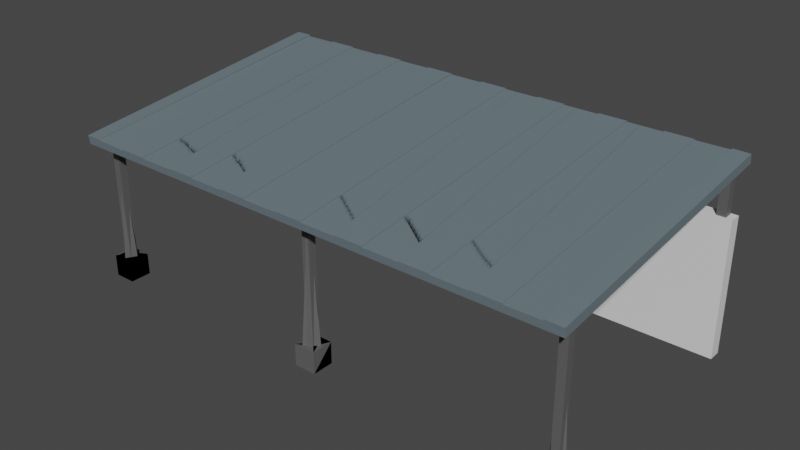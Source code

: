 # Source: Shed_Small.blend  (saved by Blender 3.6.11; exported with 4.5.12 LTS)
import bpy
from mathutils import Matrix  # noqa: F401  (used for matrix-valued properties, if any)

bpy.ops.wm.read_factory_settings(use_empty=True)
scene = bpy.context.scene
scene.name = 'Scene'

# ---- collections
col_collection = bpy.data.collections.new('Collection'); scene.collection.children.link(col_collection)

# ---- materials (node trees are filled in below, after node groups)
mat_conc = bpy.data.materials.new('Conc')
mat_conc.use_transparent_shadow = False
mat_steel = bpy.data.materials.new('Steel')
mat_steel.use_transparent_shadow = False
mat_shedthing = bpy.data.materials.new('ShedThing')
mat_shedthing.use_transparent_shadow = False
mat_conc_002 = bpy.data.materials.new('Conc.002')
mat_conc_002.use_transparent_shadow = False
mat_steel_001 = bpy.data.materials.new('Steel.001')
mat_steel_001.use_transparent_shadow = False
mat_shedthing_001 = bpy.data.materials.new('ShedThing.001')
mat_shedthing_001.use_transparent_shadow = False
mat_conc_003 = bpy.data.materials.new('Conc.003')
mat_conc_003.use_transparent_shadow = False
mat_steel_002 = bpy.data.materials.new('Steel.002')
mat_steel_002.use_transparent_shadow = False
mat_shedthing_002 = bpy.data.materials.new('ShedThing.002')
mat_shedthing_002.use_transparent_shadow = False

# ---- material node trees
mat_conc.use_nodes = True; mat_conc.node_tree.nodes.clear()
_N = mat_conc.node_tree.nodes; _L = mat_conc.node_tree.links
n0 = _N.new('ShaderNodeBsdfPrincipled'); n0.name = 'Principled BSDF'; n0.location = (10, 300)
n0.distribution = 'GGX'
n0.subsurface_method = 'RANDOM_WALK_SKIN'
n0.inputs[3].default_value = 1.45
n0.inputs[27].default_value = (0.0, 0.0, 0.0, 1.0)
n0.inputs[28].default_value = 1.0
n1 = _N.new('ShaderNodeOutputMaterial'); n1.name = 'Material Output'; n1.location = (300, 300)
_L.new(n0.outputs[0], n1.inputs[0])
n1.is_active_output = True
mat_steel.use_nodes = True; mat_steel.node_tree.nodes.clear()
_N = mat_steel.node_tree.nodes; _L = mat_steel.node_tree.links
n0 = _N.new('ShaderNodeBsdfPrincipled'); n0.name = 'Principled BSDF'; n0.location = (10, 300)
n0.distribution = 'GGX'
n0.subsurface_method = 'RANDOM_WALK_SKIN'
n0.inputs[0].default_value = (0.1107, 0.1107, 0.1107, 1.0)
n0.inputs[3].default_value = 1.45
n0.inputs[27].default_value = (0.0, 0.0, 0.0, 1.0)
n0.inputs[28].default_value = 1.0
n1 = _N.new('ShaderNodeOutputMaterial'); n1.name = 'Material Output'; n1.location = (300, 300)
_L.new(n0.outputs[0], n1.inputs[0])
n1.is_active_output = True
mat_shedthing.use_nodes = True; mat_shedthing.node_tree.nodes.clear()
_N = mat_shedthing.node_tree.nodes; _L = mat_shedthing.node_tree.links
n0 = _N.new('ShaderNodeBsdfPrincipled'); n0.name = 'Principled BSDF'; n0.location = (10, 300)
n0.distribution = 'GGX'
n0.subsurface_method = 'RANDOM_WALK_SKIN'
n0.inputs[0].default_value = (0.1441, 0.1908, 0.214, 1.0)
n0.inputs[3].default_value = 1.45
n0.inputs[27].default_value = (0.0, 0.0, 0.0, 1.0)
n0.inputs[28].default_value = 1.0
n1 = _N.new('ShaderNodeOutputMaterial'); n1.name = 'Material Output'; n1.location = (300, 300)
_L.new(n0.outputs[0], n1.inputs[0])
n1.is_active_output = True
mat_conc_002.use_nodes = True; mat_conc_002.node_tree.nodes.clear()
_N = mat_conc_002.node_tree.nodes; _L = mat_conc_002.node_tree.links
n0 = _N.new('ShaderNodeBsdfPrincipled'); n0.name = 'Principled BSDF'; n0.location = (10, 300)
n0.distribution = 'GGX'
n0.subsurface_method = 'RANDOM_WALK_SKIN'
n0.inputs[3].default_value = 1.45
n0.inputs[27].default_value = (0.0, 0.0, 0.0, 1.0)
n0.inputs[28].default_value = 1.0
n1 = _N.new('ShaderNodeOutputMaterial'); n1.name = 'Material Output'; n1.location = (300, 300)
_L.new(n0.outputs[0], n1.inputs[0])
n1.is_active_output = True
mat_steel_001.use_nodes = True; mat_steel_001.node_tree.nodes.clear()
_N = mat_steel_001.node_tree.nodes; _L = mat_steel_001.node_tree.links
n0 = _N.new('ShaderNodeBsdfPrincipled'); n0.name = 'Principled BSDF'; n0.location = (10, 300)
n0.distribution = 'GGX'
n0.subsurface_method = 'RANDOM_WALK_SKIN'
n0.inputs[0].default_value = (0.1107, 0.1107, 0.1107, 1.0)
n0.inputs[3].default_value = 1.45
n0.inputs[27].default_value = (0.0, 0.0, 0.0, 1.0)
n0.inputs[28].default_value = 1.0
n1 = _N.new('ShaderNodeOutputMaterial'); n1.name = 'Material Output'; n1.location = (300, 300)
_L.new(n0.outputs[0], n1.inputs[0])
n1.is_active_output = True
mat_shedthing_001.use_nodes = True; mat_shedthing_001.node_tree.nodes.clear()
_N = mat_shedthing_001.node_tree.nodes; _L = mat_shedthing_001.node_tree.links
n0 = _N.new('ShaderNodeBsdfPrincipled'); n0.name = 'Principled BSDF'; n0.location = (10, 300)
n0.distribution = 'GGX'
n0.subsurface_method = 'RANDOM_WALK_SKIN'
n0.inputs[0].default_value = (0.1441, 0.1908, 0.214, 1.0)
n0.inputs[3].default_value = 1.45
n0.inputs[27].default_value = (0.0, 0.0, 0.0, 1.0)
n0.inputs[28].default_value = 1.0
n1 = _N.new('ShaderNodeOutputMaterial'); n1.name = 'Material Output'; n1.location = (300, 300)
_L.new(n0.outputs[0], n1.inputs[0])
n1.is_active_output = True
mat_conc_003.use_nodes = True; mat_conc_003.node_tree.nodes.clear()
_N = mat_conc_003.node_tree.nodes; _L = mat_conc_003.node_tree.links
n0 = _N.new('ShaderNodeBsdfPrincipled'); n0.name = 'Principled BSDF'; n0.location = (10, 300)
n0.distribution = 'GGX'
n0.subsurface_method = 'RANDOM_WALK_SKIN'
n0.inputs[3].default_value = 1.45
n0.inputs[27].default_value = (0.0, 0.0, 0.0, 1.0)
n0.inputs[28].default_value = 1.0
n1 = _N.new('ShaderNodeOutputMaterial'); n1.name = 'Material Output'; n1.location = (300, 300)
_L.new(n0.outputs[0], n1.inputs[0])
n1.is_active_output = True
mat_steel_002.use_nodes = True; mat_steel_002.node_tree.nodes.clear()
_N = mat_steel_002.node_tree.nodes; _L = mat_steel_002.node_tree.links
n0 = _N.new('ShaderNodeBsdfPrincipled'); n0.name = 'Principled BSDF'; n0.location = (10, 300)
n0.distribution = 'GGX'
n0.subsurface_method = 'RANDOM_WALK_SKIN'
n0.inputs[0].default_value = (0.1107, 0.1107, 0.1107, 1.0)
n0.inputs[3].default_value = 1.45
n0.inputs[27].default_value = (0.0, 0.0, 0.0, 1.0)
n0.inputs[28].default_value = 1.0
n1 = _N.new('ShaderNodeOutputMaterial'); n1.name = 'Material Output'; n1.location = (300, 300)
_L.new(n0.outputs[0], n1.inputs[0])
n1.is_active_output = True
mat_shedthing_002.use_nodes = True; mat_shedthing_002.node_tree.nodes.clear()
_N = mat_shedthing_002.node_tree.nodes; _L = mat_shedthing_002.node_tree.links
n0 = _N.new('ShaderNodeBsdfPrincipled'); n0.name = 'Principled BSDF'; n0.location = (10, 300)
n0.distribution = 'GGX'
n0.subsurface_method = 'RANDOM_WALK_SKIN'
n0.inputs[0].default_value = (0.1441, 0.1908, 0.214, 1.0)
n0.inputs[3].default_value = 1.45
n0.inputs[27].default_value = (0.0, 0.0, 0.0, 1.0)
n0.inputs[28].default_value = 1.0
n1 = _N.new('ShaderNodeOutputMaterial'); n1.name = 'Material Output'; n1.location = (300, 300)
_L.new(n0.outputs[0], n1.inputs[0])
n1.is_active_output = True

# ---- world
world_world = bpy.data.worlds.new('World'); scene.world = world_world
world_world.use_nodes = True; world_world.node_tree.nodes.clear()
_N = world_world.node_tree.nodes; _L = world_world.node_tree.links
n0 = _N.new('ShaderNodeOutputWorld'); n0.name = 'World Output'; n0.location = (300, 300)
n1 = _N.new('ShaderNodeBackground'); n1.name = 'Background'; n1.location = (10, 300)
n1.inputs[0].default_value = (0.05088, 0.05088, 0.05088, 1.0)
_L.new(n1.outputs[0], n0.inputs[0])
n0.is_active_output = True
world_world.color = (0.05088, 0.05088, 0.05088)
world_world.use_sun_shadow = False
world_world.sun_shadow_jitter_overblur = 0.0

# ---- meshes
me_cube_001 = bpy.data.meshes.new('Cube.001')
me_cube_001.from_pydata([(-4.501, 1.189, -1.387), (-4.501, 1.189, 1.0), (-4.501, 1.415, -1.387), (-4.501, 1.415, 1.0), (4.501, 1.189, -1.387), (4.501, 1.189, 1.0), (4.501, 1.415, -1.387), (4.501, 1.415, 1.0), (-4.502, -3.123, -1.285), (-4.243, -2.864, -0.9034), (-4.502, -2.742, -1.285), (-4.243, -3.0, -0.9034), (-4.121, -3.123, -1.285), (-4.379, -2.864, -0.9034), (-4.121, -2.742, -1.285), (-4.379, -3.0, -0.9034), (-4.502, -3.123, -0.9034), (-4.502, -2.742, -0.9034), (-4.121, -2.742, -0.9034), (-4.121, -3.123, -0.9034), (-4.243, -2.864, 1.302), (-4.243, -3.0, 1.302), (-4.379, -3.0, 1.302), (-4.379, -2.864, 1.302), (-0.1935, -3.123, -1.285), (0.06507, -2.864, -0.9034), (-0.1935, -2.742, -1.285), (0.06507, -3.0, -0.9034), (0.1878, -3.123, -1.285), (-0.07073, -2.864, -0.9034), (0.1878, -2.742, -1.285), (-0.07073, -3.0, -0.9034), (-0.1935, -3.123, -0.9034), (-0.1935, -2.742, -0.9034), (0.1878, -2.742, -0.9034), (0.1878, -3.123, -0.9034), (0.06507, -2.864, 1.302), (0.06507, -3.0, 1.302), (-0.07073, -3.0, 1.302), (-0.07073, -2.864, 1.302), (4.115, -3.123, -1.285), (4.374, -2.864, -0.9034), (4.115, -2.742, -1.285), (4.374, -3.0, -0.9034), (4.496, -3.123, -1.285), (4.238, -2.864, -0.9034), (4.496, -2.742, -1.285), (4.238, -3.0, -0.9034), (4.115, -3.123, -0.9034), (4.115, -2.742, -0.9034), (4.496, -2.742, -0.9034), (4.496, -3.123, -0.9034), (4.374, -2.864, 1.302), (4.374, -3.0, 1.302), (4.238, -3.0, 1.302), (4.238, -2.864, 1.302), (-4.505, -3.318, 1.233), (-4.505, 1.519, 1.946), (-4.505, 1.544, 1.79), (-4.215, 1.519, 1.95), (4.505, -3.318, 1.233), (-4.215, -3.343, 1.393), (4.505, 1.544, 1.79), (-4.505, -3.343, 1.389), (-0.07656, 1.226, 0.9383), (-0.07656, 1.226, 1.813), (-0.07656, 1.379, 0.9383), (-0.07656, 1.379, 1.813), (0.07656, 1.226, 0.9383), (0.07656, 1.226, 1.813), (0.07656, 1.379, 0.9383), (0.07656, 1.379, 1.813), (-4.397, 1.226, 0.9383), (-4.397, 1.226, 1.813), (-4.397, 1.379, 0.9383), (-4.397, 1.379, 1.813), (-4.244, 1.226, 0.9383), (-4.244, 1.226, 1.813), (-4.244, 1.379, 0.9383), (-4.244, 1.379, 1.813), (4.233, 1.226, 0.9383), (4.233, 1.226, 1.813), (4.233, 1.379, 0.9383), (4.233, 1.379, 1.813), (4.386, 1.226, 0.9383), (4.386, 1.226, 1.813), (4.386, 1.379, 0.9383), (4.386, 1.379, 1.813), (3.379, 1.544, 1.79), (2.252, 1.544, 1.79), (1.126, 1.544, 1.79), (-4.214e-16, 1.544, 1.79), (-1.126, 1.544, 1.79), (-2.252, 1.544, 1.79), (-3.379, 1.544, 1.79), (0.8791, 1.521, 1.938), (1.126, 1.521, 1.935), (0.2471, 1.521, 1.938), (-0.2471, 1.521, 1.938), (-4.214e-16, 1.521, 1.935), (-0.8791, 1.521, 1.938), (-1.373, 1.521, 1.938), (-3.379, -3.318, 1.233), (-2.252, -3.318, 1.233), (-1.126, -3.318, 1.233), (-4.214e-16, -3.318, 1.233), (1.126, -3.318, 1.233), (2.252, -3.318, 1.233), (3.379, -3.318, 1.233), (-1.126, 1.521, 1.935), (-2.005, 1.521, 1.938), (-2.5, 1.521, 1.938), (-2.252, 1.521, 1.935), (-3.132, 1.521, 1.938), (-3.626, 1.521, 1.938), (-3.379, 1.521, 1.935), (-3.626, 1.526, 1.904), (-3.132, 1.526, 1.904), (-3.379, 1.527, 1.901), (-2.5, 1.526, 1.904), (-2.005, 1.526, 1.904), (-2.252, 1.527, 1.901), (-1.373, 1.526, 1.904), (-0.8791, 1.526, 1.904), (-1.126, 1.527, 1.901), (-0.2471, 1.526, 1.904), (0.2471, 1.526, 1.904), (-4.214e-16, 1.527, 1.901), (0.8791, 1.526, 1.904), (1.373, 1.526, 1.904), (1.126, 1.527, 1.901), (2.005, 1.526, 1.904), (2.5, 1.526, 1.904), (2.252, 1.527, 1.901), (3.132, 1.526, 1.904), (3.626, 1.526, 1.904), (3.379, 1.527, 1.901), (3.626, -3.336, 1.347), (3.132, -3.336, 1.347), (3.379, -3.336, 1.344), (2.5, -3.336, 1.347), (2.005, -3.336, 1.347), (2.252, -3.336, 1.344), (1.373, -3.336, 1.347), (0.8791, -3.336, 1.347), (1.126, -3.336, 1.344), (0.2471, -3.336, 1.347), (-0.2471, -3.336, 1.347), (-4.214e-16, -3.336, 1.344), (-0.8791, -3.336, 1.347), (-1.373, -3.336, 1.347), (-1.126, -3.336, 1.344), (-2.005, -3.336, 1.347), (-2.5, -3.336, 1.347), (-2.252, -3.336, 1.344), (-3.132, -3.336, 1.347), (-3.626, -3.336, 1.347), (-3.379, -3.336, 1.344), (1.373, 1.521, 1.938), (2.252, 1.521, 1.935), (2.005, 1.521, 1.938), (2.5, 1.521, 1.938), (3.379, 1.521, 1.935), (3.132, 1.521, 1.938), (3.626, 1.521, 1.938), (3.379, -3.341, 1.377), (3.626, -3.341, 1.38), (3.132, -3.341, 1.38), (2.252, -3.341, 1.377), (2.5, -3.341, 1.38), (2.005, -3.341, 1.38), (1.126, -3.341, 1.377), (1.373, -3.341, 1.38), (0.8791, -3.341, 1.38), (-4.214e-16, -3.341, 1.377), (0.2471, -3.341, 1.38), (-0.2471, -3.341, 1.38), (-1.126, -3.341, 1.377), (-0.8791, -3.341, 1.38), (-1.373, -3.341, 1.38), (-2.252, -3.341, 1.377), (-2.005, -3.341, 1.38), (-2.5, -3.341, 1.38), (-3.379, -3.341, 1.377), (-3.132, -3.341, 1.38), (-3.626, -3.341, 1.38), (-4.215, -3.336, 1.347), (-4.505, -3.335, 1.343), (-4.505, 1.527, 1.9), (-4.215, 1.526, 1.904), (4.505, -3.335, 1.343), (4.215, -3.336, 1.347), (4.215, 1.526, 1.904), (4.505, 1.527, 1.9), (4.505, 1.519, 1.946), (4.215, 1.519, 1.95), (4.215, -3.343, 1.393), (4.505, -3.343, 1.389)], [], [(0, 1, 3, 2), (2, 3, 7, 6), (6, 7, 5, 4), (4, 5, 1, 0), (2, 6, 4, 0), (7, 3, 1, 5), (8, 16, 17, 10), (10, 17, 18, 14), (14, 18, 19, 12), (12, 19, 16, 8), (10, 14, 12, 8), (13, 15, 22, 23), (9, 11, 17, 16), (11, 15, 18, 17), (15, 13, 19, 18), (13, 9, 16, 19), (22, 21, 20, 23), (11, 9, 20, 21), (9, 13, 23, 20), (15, 11, 21, 22), (24, 32, 33, 26), (26, 33, 34, 30), (30, 34, 35, 28), (28, 35, 32, 24), (26, 30, 28, 24), (29, 31, 38, 39), (25, 27, 33, 32), (27, 31, 34, 33), (31, 29, 35, 34), (29, 25, 32, 35), (38, 37, 36, 39), (27, 25, 36, 37), (25, 29, 39, 36), (31, 27, 37, 38), (40, 48, 49, 42), (42, 49, 50, 46), (46, 50, 51, 44), (44, 51, 48, 40), (42, 46, 44, 40), (45, 47, 54, 55), (41, 43, 49, 48), (43, 47, 50, 49), (47, 45, 51, 50), (45, 41, 48, 51), (54, 53, 52, 55), (43, 41, 52, 53), (41, 45, 55, 52), (47, 43, 53, 54), (116, 189, 186, 156), (88, 136, 135, 192, 193, 62), (60, 190, 191, 137, 139, 108), (114, 113, 115), (88, 62, 60, 108), (94, 118, 117, 119, 121, 93), (64, 65, 67, 66), (66, 67, 71, 70), (70, 71, 69, 68), (68, 69, 65, 64), (66, 70, 68, 64), (71, 67, 65, 69), (72, 73, 75, 74), (74, 75, 79, 78), (78, 79, 77, 76), (76, 77, 73, 72), (74, 78, 76, 72), (79, 75, 73, 77), (80, 81, 83, 82), (82, 83, 87, 86), (86, 87, 85, 84), (84, 85, 81, 80), (82, 86, 84, 80), (87, 83, 81, 85), (61, 59, 57, 63), (62, 193, 190, 60), (89, 133, 132, 134, 136, 88), (90, 130, 129, 131, 133, 89), (91, 127, 126, 128, 130, 90), (92, 124, 123, 125, 127, 91), (93, 121, 120, 122, 124, 92), (58, 94, 102, 56), (94, 93, 103, 102), (93, 92, 104, 103), (92, 91, 105, 104), (91, 90, 106, 105), (90, 89, 107, 106), (89, 88, 108, 107), (108, 139, 138, 140, 142, 107), (107, 142, 141, 143, 145, 106), (106, 145, 144, 146, 148, 105), (105, 148, 147, 149, 151, 104), (104, 151, 150, 152, 154, 103), (103, 154, 153, 155, 157, 102), (56, 187, 188, 58), (58, 188, 189, 116, 118, 94), (119, 117, 155, 153), (122, 120, 152, 150), (125, 123, 149, 147), (128, 126, 146, 144), (131, 129, 143, 141), (134, 132, 140, 138), (146, 126, 97, 175), (150, 151, 177, 179), (123, 124, 109, 100), (125, 147, 176, 98), (139, 137, 166, 165), (143, 129, 158, 172), (135, 136, 162, 164), (151, 149, 178, 177), (124, 122, 101, 109), (128, 144, 173, 95), (147, 148, 174, 176), (120, 121, 112, 110), (140, 132, 161, 169), (136, 134, 163, 162), (131, 141, 170, 160), (132, 133, 159, 161), (148, 146, 175, 174), (121, 119, 111, 112), (137, 135, 164, 166), (144, 145, 171, 173), (117, 118, 115, 113), (192, 135, 137, 191), (111, 110, 112), (101, 100, 109), (98, 97, 99), (95, 158, 96), (160, 161, 159), (163, 164, 162), (166, 167, 165), (169, 170, 168), (172, 173, 171), (175, 176, 174), (178, 179, 177), (181, 182, 180), (184, 185, 183), (163, 167, 166, 164), (160, 170, 169, 161), (95, 173, 172, 158), (98, 176, 175, 97), (101, 179, 178, 100), (111, 182, 181, 110), (114, 185, 184, 113), (127, 125, 98, 99), (154, 152, 181, 180), (138, 139, 165, 167), (122, 150, 179, 101), (142, 140, 169, 168), (149, 123, 100, 178), (126, 127, 99, 97), (153, 154, 180, 182), (119, 153, 182, 111), (130, 128, 95, 96), (157, 155, 184, 183), (141, 142, 168, 170), (152, 120, 110, 181), (118, 116, 114, 115), (145, 143, 172, 171), (116, 156, 185, 114), (129, 130, 96, 158), (156, 157, 183, 185), (155, 117, 113, 184), (133, 131, 160, 159), (134, 138, 167, 163), (188, 187, 63, 57), (192, 191, 196, 195), (102, 157, 156, 186, 187, 56), (195, 196, 197, 194), (186, 189, 59, 61), (191, 190, 197, 196), (193, 192, 195, 194), (189, 188, 57, 59), (187, 186, 61, 63), (190, 193, 194, 197)])
me_cube_001.polygons.foreach_set('material_index', [0, 0, 0, 0, 0, 0, 1, 1, 1, 1, 1, 1, 1, 1, 1, 1, 0, 1, 1, 1, 1, 1, 1, 1, 1, 1, 1, 1, 1, 1, 0, 1, 1, 1, 1, 1, 1, 1, 1, 1, 1, 1, 1, 1, 0, 1, 1, 1, 2, 2, 2, 2, 2, 2, 1, 1, 1, 1, 0, 0, 1, 1, 1, 1, 0, 0, 1, 1, 1, 1, 0, 0, 2, 2, 2, 2, 2, 2, 2, 2, 2, 2, 2, 2, 2, 2, 2, 2, 2, 2, 2, 2, 2, 2, 2, 2, 2, 2, 2, 2, 2, 2, 2, 2, 2, 2, 2, 2, 2, 2, 2, 2, 2, 2, 2, 2, 2, 2, 2, 2, 2, 2, 2, 2, 2, 2, 2, 2, 2, 2, 2, 2, 2, 2, 2, 2, 2, 2, 2, 2, 2, 2, 2, 2, 2, 2, 2, 2, 2, 2, 2, 2, 2, 2, 2, 2, 2, 2, 2, 2, 2, 2, 2, 2, 2, 2, 2, 2, 2, 2, 2, 2, 2])
_uv = me_cube_001.uv_layers.new(name='UVMap')
_uv.uv.foreach_set('vector', [0.375, 0.0, 0.625, 0.0, 0.625, 0.25, 0.375, 0.25, 0.375, 0.25, 0.625, 0.25, 0.625, 0.5, 0.375, 0.5, 0.375, 0.5, 0.625, 0.5, 0.625, 0.75, 0.375, 0.75, 0.375, 0.75, 0.625, 0.75, 0.625, 1.0, 0.375, 1.0, 0.125, 0.5, 0.375, 0.5, 0.375, 0.75, 0.125, 0.75, 0.625, 0.5, 0.875, 0.5, 0.875, 0.75, 0.625, 0.75, 0.375, 0.0, 0.625, 0.0, 0.625, 0.25, 0.375, 0.25, 0.375, 0.25, 0.625, 0.25, 0.625, 0.5, 0.375, 0.5, 0.375, 0.5, 0.625, 0.5, 0.625, 0.75, 0.375, 0.75, 0.375, 0.75, 0.625, 0.75, 0.625, 1.0, 0.375, 1.0, 0.125, 0.5, 0.375, 0.5, 0.375, 0.75, 0.125, 0.75, 0.7945, 0.5805, 0.7945, 0.6695, 0.7945, 0.6695, 0.7945, 0.5805, 0.7055, 0.5805, 0.7055, 0.6695, 0.875, 0.5, 0.875, 0.75, 0.7055, 0.6695, 0.7945, 0.6695, 0.625, 0.5, 0.875, 0.5, 0.7945, 0.6695, 0.7945, 0.5805, 0.625, 0.75, 0.625, 0.5, 0.7945, 0.5805, 0.7055, 0.5805, 0.875, 0.75, 0.625, 0.75, 0.7945, 0.6695, 0.7055, 0.6695, 0.7055, 0.5805, 0.7945, 0.5805, 0.7055, 0.6695, 0.7055, 0.5805, 0.7055, 0.5805, 0.7055, 0.6695, 0.7055, 0.5805, 0.7945, 0.5805, 0.7945, 0.5805, 0.7055, 0.5805, 0.7945, 0.6695, 0.7055, 0.6695, 0.7055, 0.6695, 0.7945, 0.6695, 0.375, 0.0, 0.625, 0.0, 0.625, 0.25, 0.375, 0.25, 0.375, 0.25, 0.625, 0.25, 0.625, 0.5, 0.375, 0.5, 0.375, 0.5, 0.625, 0.5, 0.625, 0.75, 0.375, 0.75, 0.375, 0.75, 0.625, 0.75, 0.625, 1.0, 0.375, 1.0, 0.125, 0.5, 0.375, 0.5, 0.375, 0.75, 0.125, 0.75, 0.7945, 0.5805, 0.7945, 0.6695, 0.7945, 0.6695, 0.7945, 0.5805, 0.7055, 0.5805, 0.7055, 0.6695, 0.875, 0.5, 0.875, 0.75, 0.7055, 0.6695, 0.7945, 0.6695, 0.625, 0.5, 0.875, 0.5, 0.7945, 0.6695, 0.7945, 0.5805, 0.625, 0.75, 0.625, 0.5, 0.7945, 0.5805, 0.7055, 0.5805, 0.875, 0.75, 0.625, 0.75, 0.7945, 0.6695, 0.7055, 0.6695, 0.7055, 0.5805, 0.7945, 0.5805, 0.7055, 0.6695, 0.7055, 0.5805, 0.7055, 0.5805, 0.7055, 0.6695, 0.7055, 0.5805, 0.7945, 0.5805, 0.7945, 0.5805, 0.7055, 0.5805, 0.7945, 0.6695, 0.7055, 0.6695, 0.7055, 0.6695, 0.7945, 0.6695, 0.375, 0.0, 0.625, 0.0, 0.625, 0.25, 0.375, 0.25, 0.375, 0.25, 0.625, 0.25, 0.625, 0.5, 0.375, 0.5, 0.375, 0.5, 0.625, 0.5, 0.625, 0.75, 0.375, 0.75, 0.375, 0.75, 0.625, 0.75, 0.625, 1.0, 0.375, 1.0, 0.125, 0.5, 0.375, 0.5, 0.375, 0.75, 0.125, 0.75, 0.7945, 0.5805, 0.7945, 0.6695, 0.7945, 0.6695, 0.7945, 0.5805, 0.7055, 0.5805, 0.7055, 0.6695, 0.875, 0.5, 0.875, 0.75, 0.7055, 0.6695, 0.7945, 0.6695, 0.625, 0.5, 0.875, 0.5, 0.7945, 0.6695, 0.7945, 0.5805, 0.625, 0.75, 0.625, 0.5, 0.7945, 0.5805, 0.7055, 0.5805, 0.875, 0.75, 0.625, 0.75, 0.7945, 0.6695, 0.7055, 0.6695, 0.7055, 0.5805, 0.7945, 0.5805, 0.7055, 0.6695, 0.7055, 0.5805, 0.7055, 0.5805, 0.7055, 0.6695, 0.7055, 0.5805, 0.7945, 0.5805, 0.7945, 0.5805, 0.7055, 0.5805, 0.7945, 0.6695, 0.7055, 0.6695, 0.7055, 0.6695, 0.7945, 0.6695, 0.8506, 0.5, 0.867, 0.5, 0.867, 0.75, 0.8506, 0.75, 0.375, 0.4688, 0.6181, 0.4688, 0.625, 0.4756, 0.625, 0.492, 0.617, 0.5, 0.375, 0.5, 0.375, 0.75, 0.617, 0.75, 0.625, 0.758, 0.625, 0.7744, 0.6181, 0.7812, 0.375, 0.7812, 0.625, 0.2744, 0.625, 0.2812, 0.6181, 0.2812, 0.3438, 0.5, 0.375, 0.5, 0.375, 0.75, 0.3438, 0.75, 0.375, 0.2812, 0.6181, 0.2812, 0.625, 0.2881, 0.625, 0.3056, 0.6181, 0.3125, 0.375, 0.3125, 0.375, 0.0, 0.625, 0.0, 0.625, 0.25, 0.375, 0.25, 0.375, 0.25, 0.625, 0.25, 0.625, 0.5, 0.375, 0.5, 0.375, 0.5, 0.625, 0.5, 0.625, 0.75, 0.375, 0.75, 0.375, 0.75, 0.625, 0.75, 0.625, 1.0, 0.375, 1.0, 0.125, 0.5, 0.375, 0.5, 0.375, 0.75, 0.125, 0.75, 0.625, 0.5, 0.875, 0.5, 0.875, 0.75, 0.625, 0.75, 0.375, 0.0, 0.625, 0.0, 0.625, 0.25, 0.375, 0.25, 0.375, 0.25, 0.625, 0.25, 0.625, 0.5, 0.375, 0.5, 0.375, 0.5, 0.625, 0.5, 0.625, 0.75, 0.375, 0.75, 0.375, 0.75, 0.625, 0.75, 0.625, 1.0, 0.375, 1.0, 0.125, 0.5, 0.375, 0.5, 0.375, 0.75, 0.125, 0.75, 0.625, 0.5, 0.875, 0.5, 0.875, 0.75, 0.625, 0.75, 0.375, 0.0, 0.625, 0.0, 0.625, 0.25, 0.375, 0.25, 0.375, 0.25, 0.625, 0.25, 0.625, 0.5, 0.375, 0.5, 0.375, 0.5, 0.625, 0.5, 0.625, 0.75, 0.375, 0.75, 0.375, 0.75, 0.625, 0.75, 0.625, 1.0, 0.375, 1.0, 0.125, 0.5, 0.375, 0.5, 0.375, 0.75, 0.125, 0.75, 0.625, 0.5, 0.875, 0.5, 0.875, 0.75, 0.625, 0.75, 0.625, 0.0, 0.625, 0.25, 0.617, 0.25, 0.617, 0.0, 0.375, 0.5, 0.617, 0.5, 0.617, 0.75, 0.375, 0.75, 0.375, 0.4375, 0.6181, 0.4375, 0.625, 0.4444, 0.625, 0.4619, 0.6181, 0.4688, 0.375, 0.4688, 0.375, 0.4062, 0.6181, 0.4062, 0.625, 0.4131, 0.625, 0.4306, 0.6181, 0.4375, 0.375, 0.4375, 0.375, 0.375, 0.6181, 0.375, 0.625, 0.3819, 0.625, 0.3994, 0.6181, 0.4062, 0.375, 0.4062, 0.375, 0.3438, 0.6181, 0.3438, 0.625, 0.3506, 0.625, 0.3681, 0.6181, 0.375, 0.375, 0.375, 0.375, 0.3125, 0.6181, 0.3125, 0.625, 0.3194, 0.625, 0.3369, 0.6181, 0.3438, 0.375, 0.3438, 0.125, 0.5, 0.1562, 0.5, 0.1562, 0.75, 0.125, 0.75, 0.1562, 0.5, 0.1875, 0.5, 0.1875, 0.75, 0.1562, 0.75, 0.1875, 0.5, 0.2188, 0.5, 0.2188, 0.75, 0.1875, 0.75, 0.2188, 0.5, 0.25, 0.5, 0.25, 0.75, 0.2188, 0.75, 0.25, 0.5, 0.2812, 0.5, 0.2812, 0.75, 0.25, 0.75, 0.2812, 0.5, 0.3125, 0.5, 0.3125, 0.75, 0.2812, 0.75, 0.3125, 0.5, 0.3438, 0.5, 0.3438, 0.75, 0.3125, 0.75, 0.375, 0.7812, 0.6181, 0.7812, 0.625, 0.7881, 0.625, 0.8056, 0.6181, 0.8125, 0.375, 0.8125, 0.375, 0.8125, 0.6181, 0.8125, 0.625, 0.8194, 0.625, 0.8369, 0.6181, 0.8438, 0.375, 0.8438, 0.375, 0.8438, 0.6181, 0.8438, 0.625, 0.8506, 0.625, 0.8681, 0.6181, 0.875, 0.375, 0.875, 0.375, 0.875, 0.6181, 0.875, 0.625, 0.8819, 0.625, 0.8994, 0.6181, 0.9062, 0.375, 0.9062, 0.375, 0.9062, 0.6181, 0.9062, 0.625, 0.9131, 0.625, 0.9306, 0.6181, 0.9375, 0.375, 0.9375, 0.375, 0.9375, 0.6181, 0.9375, 0.625, 0.9444, 0.625, 0.9619, 0.6181, 0.9688, 0.375, 0.9688, 0.375, 0.0, 0.617, 0.0, 0.617, 0.25, 0.375, 0.25, 0.375, 0.25, 0.617, 0.25, 0.625, 0.258, 0.625, 0.2744, 0.6181, 0.2812, 0.375, 0.2812, 0.8194, 0.5, 0.8369, 0.5, 0.8369, 0.75, 0.8194, 0.75, 0.7881, 0.5, 0.8056, 0.5, 0.8056, 0.75, 0.7881, 0.75, 0.7569, 0.5, 0.7744, 0.5, 0.7744, 0.75, 0.7569, 0.75, 0.7256, 0.5, 0.7431, 0.5, 0.7431, 0.75, 0.7256, 0.75, 0.6944, 0.5, 0.7119, 0.5, 0.7119, 0.75, 0.6944, 0.75, 0.6631, 0.5, 0.6806, 0.5, 0.6806, 0.75, 0.6631, 0.75, 0.7431, 0.75, 0.7431, 0.5, 0.7431, 0.5, 0.7431, 0.75, 0.625, 0.9131, 0.6181, 0.9062, 0.6181, 0.9062, 0.625, 0.9131, 0.625, 0.3506, 0.6181, 0.3438, 0.6181, 0.3438, 0.625, 0.3506, 0.7569, 0.5, 0.7569, 0.75, 0.7569, 0.75, 0.7569, 0.5, 0.6181, 0.7812, 0.625, 0.7744, 0.625, 0.7744, 0.6181, 0.7812, 0.7119, 0.75, 0.7119, 0.5, 0.7119, 0.5, 0.7119, 0.75, 0.625, 0.4756, 0.6181, 0.4688, 0.6181, 0.4688, 0.625, 0.4756, 0.6181, 0.9062, 0.625, 0.8994, 0.625, 0.8994, 0.6181, 0.9062, 0.6181, 0.3438, 0.625, 0.3369, 0.625, 0.3369, 0.6181, 0.3438, 0.7256, 0.5, 0.7256, 0.75, 0.7256, 0.75, 0.7256, 0.5, 0.625, 0.8819, 0.6181, 0.875, 0.6181, 0.875, 0.625, 0.8819, 0.625, 0.3194, 0.6181, 0.3125, 0.6181, 0.3125, 0.625, 0.3194, 0.6806, 0.75, 0.6806, 0.5, 0.6806, 0.5, 0.6806, 0.75, 0.6181, 0.4688, 0.625, 0.4619, 0.625, 0.4619, 0.6181, 0.4688, 0.6944, 0.5, 0.6944, 0.75, 0.6944, 0.75, 0.6944, 0.5, 0.625, 0.4444, 0.6181, 0.4375, 0.6181, 0.4375, 0.625, 0.4444, 0.6181, 0.875, 0.625, 0.8681, 0.625, 0.8681, 0.6181, 0.875, 0.6181, 0.3125, 0.625, 0.3056, 0.625, 0.3056, 0.6181, 0.3125, 0.6494, 0.75, 0.6494, 0.5, 0.6494, 0.5, 0.6494, 0.75, 0.625, 0.8506, 0.6181, 0.8438, 0.6181, 0.8438, 0.625, 0.8506, 0.625, 0.2881, 0.6181, 0.2812, 0.6181, 0.2812, 0.625, 0.2881, 0.633, 0.5, 0.6494, 0.5, 0.6494, 0.75, 0.633, 0.75, 0.625, 0.3056, 0.625, 0.3125, 0.6181, 0.3125, 0.625, 0.3369, 0.625, 0.3438, 0.6181, 0.3438, 0.625, 0.3681, 0.625, 0.375, 0.6181, 0.375, 0.625, 0.3994, 0.625, 0.4062, 0.6181, 0.4062, 0.625, 0.4306, 0.625, 0.4375, 0.6181, 0.4375, 0.625, 0.4619, 0.625, 0.4688, 0.6181, 0.4688, 0.625, 0.7812, 0.625, 0.7881, 0.6181, 0.7812, 0.625, 0.8125, 0.625, 0.8194, 0.6181, 0.8125, 0.625, 0.8438, 0.625, 0.8506, 0.6181, 0.8438, 0.625, 0.875, 0.625, 0.8819, 0.6181, 0.875, 0.625, 0.9062, 0.625, 0.9131, 0.6181, 0.9062, 0.625, 0.9375, 0.625, 0.9444, 0.6181, 0.9375, 0.625, 0.9688, 0.625, 0.9756, 0.6181, 0.9688, 0.6631, 0.5, 0.6631, 0.75, 0.6494, 0.75, 0.6494, 0.5, 0.6944, 0.5, 0.6944, 0.75, 0.6806, 0.75, 0.6806, 0.5, 0.7256, 0.5, 0.7256, 0.75, 0.7119, 0.75, 0.7119, 0.5, 0.7569, 0.5, 0.7569, 0.75, 0.7431, 0.75, 0.7431, 0.5, 0.7881, 0.5, 0.7881, 0.75, 0.7744, 0.75, 0.7744, 0.5, 0.8194, 0.5, 0.8194, 0.75, 0.8056, 0.75, 0.8056, 0.5, 0.8506, 0.5, 0.8506, 0.75, 0.8369, 0.75, 0.8369, 0.5, 0.6181, 0.375, 0.625, 0.3681, 0.625, 0.3681, 0.6181, 0.375, 0.6181, 0.9375, 0.625, 0.9306, 0.625, 0.9306, 0.6181, 0.9375, 0.625, 0.7881, 0.6181, 0.7812, 0.6181, 0.7812, 0.625, 0.7881, 0.7881, 0.5, 0.7881, 0.75, 0.7881, 0.75, 0.7881, 0.5, 0.6181, 0.8125, 0.625, 0.8056, 0.625, 0.8056, 0.6181, 0.8125, 0.7744, 0.75, 0.7744, 0.5, 0.7744, 0.5, 0.7744, 0.75, 0.625, 0.3819, 0.6181, 0.375, 0.6181, 0.375, 0.625, 0.3819, 0.625, 0.9444, 0.6181, 0.9375, 0.6181, 0.9375, 0.625, 0.9444, 0.8194, 0.5, 0.8194, 0.75, 0.8194, 0.75, 0.8194, 0.5, 0.6181, 0.4062, 0.625, 0.3994, 0.625, 0.3994, 0.6181, 0.4062, 0.6181, 0.9688, 0.625, 0.9619, 0.625, 0.9619, 0.6181, 0.9688, 0.625, 0.8194, 0.6181, 0.8125, 0.6181, 0.8125, 0.625, 0.8194, 0.8056, 0.75, 0.8056, 0.5, 0.8056, 0.5, 0.8056, 0.75, 0.6181, 0.2812, 0.625, 0.2744, 0.625, 0.2744, 0.6181, 0.2812, 0.6181, 0.8438, 0.625, 0.8369, 0.625, 0.8369, 0.6181, 0.8438, 0.8506, 0.5, 0.8506, 0.75, 0.8506, 0.75, 0.8506, 0.5, 0.625, 0.4131, 0.6181, 0.4062, 0.6181, 0.4062, 0.625, 0.4131, 0.625, 0.9756, 0.6181, 0.9688, 0.6181, 0.9688, 0.625, 0.9756, 0.8369, 0.75, 0.8369, 0.5, 0.8369, 0.5, 0.8369, 0.75, 0.6181, 0.4375, 0.625, 0.4306, 0.625, 0.4306, 0.6181, 0.4375, 0.6631, 0.5, 0.6631, 0.75, 0.6631, 0.75, 0.6631, 0.5, 0.617, 0.25, 0.617, 0.0, 0.617, 0.0, 0.617, 0.25, 0.633, 0.5, 0.633, 0.75, 0.633, 0.75, 0.633, 0.5, 0.375, 0.9688, 0.6181, 0.9688, 0.625, 0.9756, 0.625, 0.992, 0.617, 1.0, 0.375, 1.0, 0.633, 0.5, 0.633, 0.75, 0.617, 0.75, 0.617, 0.5, 0.867, 0.75, 0.867, 0.5, 0.867, 0.5, 0.867, 0.75, 0.625, 0.758, 0.617, 0.75, 0.617, 0.75, 0.625, 0.758, 0.617, 0.5, 0.625, 0.492, 0.625, 0.492, 0.617, 0.5, 0.625, 0.258, 0.617, 0.25, 0.617, 0.25, 0.625, 0.258, 0.617, 1.0, 0.625, 0.992, 0.625, 0.992, 0.617, 1.0, 0.617, 0.75, 0.617, 0.5, 0.617, 0.5, 0.617, 0.75])
me_cube_001.materials.append(mat_conc)
me_cube_001.materials.append(mat_steel)
me_cube_001.materials.append(mat_shedthing)
me_cube_001.update()
me_cube_004 = bpy.data.meshes.new('Cube.004')
me_cube_004.from_pydata([(-4.501, 1.189, -1.387), (-4.501, 1.189, 1.0), (-4.501, 1.415, -1.387), (-4.501, 1.415, 1.0), (4.501, 1.189, -1.387), (4.501, 1.189, 1.0), (4.501, 1.415, -1.387), (4.501, 1.415, 1.0), (-4.502, -3.123, -1.285), (-4.243, -2.864, -0.9034), (-4.502, -2.742, -1.285), (-4.243, -3.0, -0.9034), (-4.121, -3.123, -1.285), (-4.379, -2.864, -0.9034), (-4.121, -2.742, -1.285), (-4.379, -3.0, -0.9034), (-4.502, -3.123, -0.9034), (-4.502, -2.742, -0.9034), (-4.121, -2.742, -0.9034), (-4.121, -3.123, -0.9034), (-4.243, -2.864, 1.302), (-4.243, -3.0, 1.302), (-4.379, -3.0, 1.302), (-4.379, -2.864, 1.302), (-0.1935, -3.123, -1.285), (0.06507, -2.864, -0.9034), (-0.1935, -2.742, -1.285), (0.06507, -3.0, -0.9034), (0.1878, -3.123, -1.285), (-0.07073, -2.864, -0.9034), (0.1878, -2.742, -1.285), (-0.07073, -3.0, -0.9034), (-0.1935, -3.123, -0.9034), (-0.1935, -2.742, -0.9034), (0.1878, -2.742, -0.9034), (0.1878, -3.123, -0.9034), (0.06507, -2.864, 1.302), (0.06507, -3.0, 1.302), (-0.07073, -3.0, 1.302), (-0.07073, -2.864, 1.302), (4.115, -3.123, -1.285), (4.374, -2.864, -0.9034), (4.115, -2.742, -1.285), (4.374, -3.0, -0.9034), (4.496, -3.123, -1.285), (4.238, -2.864, -0.9034), (4.496, -2.742, -1.285), (4.238, -3.0, -0.9034), (4.115, -3.123, -0.9034), (4.115, -2.742, -0.9034), (4.496, -2.742, -0.9034), (4.496, -3.123, -0.9034), (4.374, -2.864, 1.302), (4.374, -3.0, 1.302), (4.238, -3.0, 1.302), (4.238, -2.864, 1.302), (-4.505, -3.318, 1.233), (-4.505, 1.519, 1.946), (-4.505, 1.544, 1.79), (-4.215, 1.519, 1.95), (4.505, -3.318, 1.233), (-4.215, -3.343, 1.393), (4.505, 1.544, 1.79), (-4.505, -3.343, 1.389), (-0.07656, 1.226, 0.9383), (-0.07656, 1.226, 1.813), (-0.07656, 1.379, 0.9383), (-0.07656, 1.379, 1.813), (0.07656, 1.226, 0.9383), (0.07656, 1.226, 1.813), (0.07656, 1.379, 0.9383), (0.07656, 1.379, 1.813), (-4.397, 1.226, 0.9383), (-4.397, 1.226, 1.813), (-4.397, 1.379, 0.9383), (-4.397, 1.379, 1.813), (-4.244, 1.226, 0.9383), (-4.244, 1.226, 1.813), (-4.244, 1.379, 0.9383), (-4.244, 1.379, 1.813), (4.233, 1.226, 0.9383), (4.233, 1.226, 1.813), (4.233, 1.379, 0.9383), (4.233, 1.379, 1.813), (4.386, 1.226, 0.9383), (4.386, 1.226, 1.813), (4.386, 1.379, 0.9383), (4.386, 1.379, 1.813), (3.379, 1.544, 1.79), (2.252, 1.544, 1.79), (1.126, 1.544, 1.79), (-4.214e-16, 1.544, 1.79), (-1.126, 1.544, 1.79), (-2.252, 1.544, 1.79), (-3.379, 1.544, 1.79), (0.8791, 1.521, 1.938), (1.126, 1.521, 1.935), (0.2471, 1.521, 1.938), (-0.2471, 1.521, 1.938), (-4.214e-16, 1.521, 1.935), (-0.8791, 1.521, 1.938), (-1.373, 1.521, 1.938), (-3.379, -3.318, 1.233), (-2.252, -3.318, 1.233), (-1.126, -3.318, 1.233), (-4.214e-16, -3.318, 1.233), (1.126, -3.318, 1.233), (2.252, -3.318, 1.233), (3.379, -3.318, 1.233), (-1.126, 1.521, 1.935), (-2.005, 1.521, 1.938), (-2.5, 1.521, 1.938), (-2.252, 1.521, 1.935), (-3.132, 1.521, 1.938), (-3.626, 1.521, 1.938), (-3.379, 1.521, 1.935), (-3.626, 1.526, 1.904), (-3.132, 1.526, 1.904), (-3.379, 1.527, 1.901), (-2.5, 1.526, 1.904), (-2.005, 1.526, 1.904), (-2.252, 1.527, 1.901), (-1.373, 1.526, 1.904), (-0.8791, 1.526, 1.904), (-1.126, 1.527, 1.901), (-0.2471, 1.526, 1.904), (0.2471, 1.526, 1.904), (-4.214e-16, 1.527, 1.901), (0.8791, 1.526, 1.904), (1.373, 1.526, 1.904), (1.126, 1.527, 1.901), (2.005, 1.526, 1.904), (2.5, 1.526, 1.904), (2.252, 1.527, 1.901), (3.132, 1.526, 1.904), (3.626, 1.526, 1.904), (3.379, 1.527, 1.901), (3.626, -3.336, 1.347), (3.132, -3.336, 1.347), (3.379, -3.336, 1.344), (2.5, -3.336, 1.347), (2.005, -3.336, 1.347), (2.252, -3.336, 1.344), (1.373, -3.336, 1.347), (0.8791, -3.336, 1.347), (1.126, -3.336, 1.344), (0.2471, -3.336, 1.347), (-0.2471, -3.336, 1.347), (-4.214e-16, -3.336, 1.344), (-0.8791, -3.336, 1.347), (-1.373, -3.336, 1.347), (-1.126, -3.336, 1.344), (-2.005, -3.336, 1.347), (-2.5, -3.336, 1.347), (-2.252, -3.336, 1.344), (-3.132, -3.336, 1.347), (-3.626, -3.336, 1.347), (-3.379, -3.336, 1.344), (1.373, 1.521, 1.938), (2.252, 1.521, 1.935), (2.005, 1.521, 1.938), (2.5, 1.521, 1.938), (3.379, 1.521, 1.935), (3.132, 1.521, 1.938), (3.626, 1.521, 1.938), (3.379, -3.341, 1.377), (3.626, -3.341, 1.38), (3.132, -3.341, 1.38), (2.252, -3.341, 1.377), (2.5, -3.341, 1.38), (2.005, -3.341, 1.38), (1.126, -3.341, 1.377), (1.373, -3.341, 1.38), (0.8791, -3.341, 1.38), (-4.214e-16, -3.341, 1.377), (0.2471, -3.341, 1.38), (-0.2471, -3.341, 1.38), (-1.126, -3.341, 1.377), (-0.8791, -3.341, 1.38), (-1.373, -3.341, 1.38), (-2.252, -3.341, 1.377), (-2.005, -3.341, 1.38), (-2.5, -3.341, 1.38), (-3.379, -3.341, 1.377), (-3.132, -3.341, 1.38), (-3.626, -3.341, 1.38), (-4.215, -3.336, 1.347), (-4.505, -3.335, 1.343), (-4.505, 1.527, 1.9), (-4.215, 1.526, 1.904), (4.505, -3.335, 1.343), (4.215, -3.336, 1.347), (4.215, 1.526, 1.904), (4.505, 1.527, 1.9), (4.505, 1.519, 1.946), (4.215, 1.519, 1.95), (4.215, -3.343, 1.393), (4.505, -3.343, 1.389)], [], [(0, 1, 3, 2), (2, 3, 7, 6), (6, 7, 5, 4), (4, 5, 1, 0), (2, 6, 4, 0), (7, 3, 1, 5), (8, 16, 17, 10), (10, 17, 18, 14), (14, 18, 19, 12), (12, 19, 16, 8), (10, 14, 12, 8), (13, 15, 22, 23), (9, 11, 17, 16), (11, 15, 18, 17), (15, 13, 19, 18), (13, 9, 16, 19), (22, 21, 20, 23), (11, 9, 20, 21), (9, 13, 23, 20), (15, 11, 21, 22), (24, 32, 33, 26), (26, 33, 34, 30), (30, 34, 35, 28), (28, 35, 32, 24), (26, 30, 28, 24), (29, 31, 38, 39), (25, 27, 33, 32), (27, 31, 34, 33), (31, 29, 35, 34), (29, 25, 32, 35), (38, 37, 36, 39), (27, 25, 36, 37), (25, 29, 39, 36), (31, 27, 37, 38), (40, 48, 49, 42), (42, 49, 50, 46), (46, 50, 51, 44), (44, 51, 48, 40), (42, 46, 44, 40), (45, 47, 54, 55), (41, 43, 49, 48), (43, 47, 50, 49), (47, 45, 51, 50), (45, 41, 48, 51), (54, 53, 52, 55), (43, 41, 52, 53), (41, 45, 55, 52), (47, 43, 53, 54), (116, 189, 186, 156), (88, 136, 135, 192, 193, 62), (60, 190, 191, 137, 139, 108), (114, 113, 115), (88, 62, 60, 108), (94, 118, 117, 119, 121, 93), (64, 65, 67, 66), (66, 67, 71, 70), (70, 71, 69, 68), (68, 69, 65, 64), (66, 70, 68, 64), (71, 67, 65, 69), (72, 73, 75, 74), (74, 75, 79, 78), (78, 79, 77, 76), (76, 77, 73, 72), (74, 78, 76, 72), (79, 75, 73, 77), (80, 81, 83, 82), (82, 83, 87, 86), (86, 87, 85, 84), (84, 85, 81, 80), (82, 86, 84, 80), (87, 83, 81, 85), (61, 59, 57, 63), (62, 193, 190, 60), (89, 133, 132, 134, 136, 88), (90, 130, 129, 131, 133, 89), (91, 127, 126, 128, 130, 90), (92, 124, 123, 125, 127, 91), (93, 121, 120, 122, 124, 92), (58, 94, 102, 56), (94, 93, 103, 102), (93, 92, 104, 103), (92, 91, 105, 104), (91, 90, 106, 105), (90, 89, 107, 106), (89, 88, 108, 107), (108, 139, 138, 140, 142, 107), (107, 142, 141, 143, 145, 106), (106, 145, 144, 146, 148, 105), (105, 148, 147, 149, 151, 104), (104, 151, 150, 152, 154, 103), (103, 154, 153, 155, 157, 102), (56, 187, 188, 58), (58, 188, 189, 116, 118, 94), (119, 117, 155, 153), (122, 120, 152, 150), (125, 123, 149, 147), (128, 126, 146, 144), (131, 129, 143, 141), (134, 132, 140, 138), (146, 126, 97, 175), (150, 151, 177, 179), (123, 124, 109, 100), (125, 147, 176, 98), (139, 137, 166, 165), (143, 129, 158, 172), (135, 136, 162, 164), (151, 149, 178, 177), (124, 122, 101, 109), (128, 144, 173, 95), (147, 148, 174, 176), (120, 121, 112, 110), (140, 132, 161, 169), (136, 134, 163, 162), (131, 141, 170, 160), (132, 133, 159, 161), (148, 146, 175, 174), (121, 119, 111, 112), (137, 135, 164, 166), (144, 145, 171, 173), (117, 118, 115, 113), (192, 135, 137, 191), (111, 110, 112), (101, 100, 109), (98, 97, 99), (95, 158, 96), (160, 161, 159), (163, 164, 162), (166, 167, 165), (169, 170, 168), (172, 173, 171), (175, 176, 174), (178, 179, 177), (181, 182, 180), (184, 185, 183), (163, 167, 166, 164), (160, 170, 169, 161), (95, 173, 172, 158), (98, 176, 175, 97), (101, 179, 178, 100), (111, 182, 181, 110), (114, 185, 184, 113), (127, 125, 98, 99), (154, 152, 181, 180), (138, 139, 165, 167), (122, 150, 179, 101), (142, 140, 169, 168), (149, 123, 100, 178), (126, 127, 99, 97), (153, 154, 180, 182), (119, 153, 182, 111), (130, 128, 95, 96), (157, 155, 184, 183), (141, 142, 168, 170), (152, 120, 110, 181), (118, 116, 114, 115), (145, 143, 172, 171), (116, 156, 185, 114), (129, 130, 96, 158), (156, 157, 183, 185), (155, 117, 113, 184), (133, 131, 160, 159), (134, 138, 167, 163), (188, 187, 63, 57), (192, 191, 196, 195), (102, 157, 156, 186, 187, 56), (195, 196, 197, 194), (186, 189, 59, 61), (191, 190, 197, 196), (193, 192, 195, 194), (189, 188, 57, 59), (187, 186, 61, 63), (190, 193, 194, 197)])
me_cube_004.polygons.foreach_set('material_index', [0, 0, 0, 0, 0, 0, 1, 1, 1, 1, 1, 1, 1, 1, 1, 1, 0, 1, 1, 1, 1, 1, 1, 1, 1, 1, 1, 1, 1, 1, 0, 1, 1, 1, 1, 1, 1, 1, 1, 1, 1, 1, 1, 1, 0, 1, 1, 1, 2, 2, 2, 2, 2, 2, 1, 1, 1, 1, 0, 0, 1, 1, 1, 1, 0, 0, 1, 1, 1, 1, 0, 0, 2, 2, 2, 2, 2, 2, 2, 2, 2, 2, 2, 2, 2, 2, 2, 2, 2, 2, 2, 2, 2, 2, 2, 2, 2, 2, 2, 2, 2, 2, 2, 2, 2, 2, 2, 2, 2, 2, 2, 2, 2, 2, 2, 2, 2, 2, 2, 2, 2, 2, 2, 2, 2, 2, 2, 2, 2, 2, 2, 2, 2, 2, 2, 2, 2, 2, 2, 2, 2, 2, 2, 2, 2, 2, 2, 2, 2, 2, 2, 2, 2, 2, 2, 2, 2, 2, 2, 2, 2, 2, 2, 2, 2, 2, 2, 2, 2, 2, 2, 2, 2])
_uv = me_cube_004.uv_layers.new(name='UVMap')
_uv.uv.foreach_set('vector', [0.375, 0.0, 0.625, 0.0, 0.625, 0.25, 0.375, 0.25, 0.375, 0.25, 0.625, 0.25, 0.625, 0.5, 0.375, 0.5, 0.375, 0.5, 0.625, 0.5, 0.625, 0.75, 0.375, 0.75, 0.375, 0.75, 0.625, 0.75, 0.625, 1.0, 0.375, 1.0, 0.125, 0.5, 0.375, 0.5, 0.375, 0.75, 0.125, 0.75, 0.625, 0.5, 0.875, 0.5, 0.875, 0.75, 0.625, 0.75, 0.375, 0.0, 0.625, 0.0, 0.625, 0.25, 0.375, 0.25, 0.375, 0.25, 0.625, 0.25, 0.625, 0.5, 0.375, 0.5, 0.375, 0.5, 0.625, 0.5, 0.625, 0.75, 0.375, 0.75, 0.375, 0.75, 0.625, 0.75, 0.625, 1.0, 0.375, 1.0, 0.125, 0.5, 0.375, 0.5, 0.375, 0.75, 0.125, 0.75, 0.7945, 0.5805, 0.7945, 0.6695, 0.7945, 0.6695, 0.7945, 0.5805, 0.7055, 0.5805, 0.7055, 0.6695, 0.875, 0.5, 0.875, 0.75, 0.7055, 0.6695, 0.7945, 0.6695, 0.625, 0.5, 0.875, 0.5, 0.7945, 0.6695, 0.7945, 0.5805, 0.625, 0.75, 0.625, 0.5, 0.7945, 0.5805, 0.7055, 0.5805, 0.875, 0.75, 0.625, 0.75, 0.7945, 0.6695, 0.7055, 0.6695, 0.7055, 0.5805, 0.7945, 0.5805, 0.7055, 0.6695, 0.7055, 0.5805, 0.7055, 0.5805, 0.7055, 0.6695, 0.7055, 0.5805, 0.7945, 0.5805, 0.7945, 0.5805, 0.7055, 0.5805, 0.7945, 0.6695, 0.7055, 0.6695, 0.7055, 0.6695, 0.7945, 0.6695, 0.375, 0.0, 0.625, 0.0, 0.625, 0.25, 0.375, 0.25, 0.375, 0.25, 0.625, 0.25, 0.625, 0.5, 0.375, 0.5, 0.375, 0.5, 0.625, 0.5, 0.625, 0.75, 0.375, 0.75, 0.375, 0.75, 0.625, 0.75, 0.625, 1.0, 0.375, 1.0, 0.125, 0.5, 0.375, 0.5, 0.375, 0.75, 0.125, 0.75, 0.7945, 0.5805, 0.7945, 0.6695, 0.7945, 0.6695, 0.7945, 0.5805, 0.7055, 0.5805, 0.7055, 0.6695, 0.875, 0.5, 0.875, 0.75, 0.7055, 0.6695, 0.7945, 0.6695, 0.625, 0.5, 0.875, 0.5, 0.7945, 0.6695, 0.7945, 0.5805, 0.625, 0.75, 0.625, 0.5, 0.7945, 0.5805, 0.7055, 0.5805, 0.875, 0.75, 0.625, 0.75, 0.7945, 0.6695, 0.7055, 0.6695, 0.7055, 0.5805, 0.7945, 0.5805, 0.7055, 0.6695, 0.7055, 0.5805, 0.7055, 0.5805, 0.7055, 0.6695, 0.7055, 0.5805, 0.7945, 0.5805, 0.7945, 0.5805, 0.7055, 0.5805, 0.7945, 0.6695, 0.7055, 0.6695, 0.7055, 0.6695, 0.7945, 0.6695, 0.375, 0.0, 0.625, 0.0, 0.625, 0.25, 0.375, 0.25, 0.375, 0.25, 0.625, 0.25, 0.625, 0.5, 0.375, 0.5, 0.375, 0.5, 0.625, 0.5, 0.625, 0.75, 0.375, 0.75, 0.375, 0.75, 0.625, 0.75, 0.625, 1.0, 0.375, 1.0, 0.125, 0.5, 0.375, 0.5, 0.375, 0.75, 0.125, 0.75, 0.7945, 0.5805, 0.7945, 0.6695, 0.7945, 0.6695, 0.7945, 0.5805, 0.7055, 0.5805, 0.7055, 0.6695, 0.875, 0.5, 0.875, 0.75, 0.7055, 0.6695, 0.7945, 0.6695, 0.625, 0.5, 0.875, 0.5, 0.7945, 0.6695, 0.7945, 0.5805, 0.625, 0.75, 0.625, 0.5, 0.7945, 0.5805, 0.7055, 0.5805, 0.875, 0.75, 0.625, 0.75, 0.7945, 0.6695, 0.7055, 0.6695, 0.7055, 0.5805, 0.7945, 0.5805, 0.7055, 0.6695, 0.7055, 0.5805, 0.7055, 0.5805, 0.7055, 0.6695, 0.7055, 0.5805, 0.7945, 0.5805, 0.7945, 0.5805, 0.7055, 0.5805, 0.7945, 0.6695, 0.7055, 0.6695, 0.7055, 0.6695, 0.7945, 0.6695, 0.8506, 0.5, 0.867, 0.5, 0.867, 0.75, 0.8506, 0.75, 0.375, 0.4688, 0.6181, 0.4688, 0.625, 0.4756, 0.625, 0.492, 0.617, 0.5, 0.375, 0.5, 0.375, 0.75, 0.617, 0.75, 0.625, 0.758, 0.625, 0.7744, 0.6181, 0.7812, 0.375, 0.7812, 0.625, 0.2744, 0.625, 0.2812, 0.6181, 0.2812, 0.3438, 0.5, 0.375, 0.5, 0.375, 0.75, 0.3438, 0.75, 0.375, 0.2812, 0.6181, 0.2812, 0.625, 0.2881, 0.625, 0.3056, 0.6181, 0.3125, 0.375, 0.3125, 0.375, 0.0, 0.625, 0.0, 0.625, 0.25, 0.375, 0.25, 0.375, 0.25, 0.625, 0.25, 0.625, 0.5, 0.375, 0.5, 0.375, 0.5, 0.625, 0.5, 0.625, 0.75, 0.375, 0.75, 0.375, 0.75, 0.625, 0.75, 0.625, 1.0, 0.375, 1.0, 0.125, 0.5, 0.375, 0.5, 0.375, 0.75, 0.125, 0.75, 0.625, 0.5, 0.875, 0.5, 0.875, 0.75, 0.625, 0.75, 0.375, 0.0, 0.625, 0.0, 0.625, 0.25, 0.375, 0.25, 0.375, 0.25, 0.625, 0.25, 0.625, 0.5, 0.375, 0.5, 0.375, 0.5, 0.625, 0.5, 0.625, 0.75, 0.375, 0.75, 0.375, 0.75, 0.625, 0.75, 0.625, 1.0, 0.375, 1.0, 0.125, 0.5, 0.375, 0.5, 0.375, 0.75, 0.125, 0.75, 0.625, 0.5, 0.875, 0.5, 0.875, 0.75, 0.625, 0.75, 0.375, 0.0, 0.625, 0.0, 0.625, 0.25, 0.375, 0.25, 0.375, 0.25, 0.625, 0.25, 0.625, 0.5, 0.375, 0.5, 0.375, 0.5, 0.625, 0.5, 0.625, 0.75, 0.375, 0.75, 0.375, 0.75, 0.625, 0.75, 0.625, 1.0, 0.375, 1.0, 0.125, 0.5, 0.375, 0.5, 0.375, 0.75, 0.125, 0.75, 0.625, 0.5, 0.875, 0.5, 0.875, 0.75, 0.625, 0.75, 0.625, 0.0, 0.625, 0.25, 0.617, 0.25, 0.617, 0.0, 0.375, 0.5, 0.617, 0.5, 0.617, 0.75, 0.375, 0.75, 0.375, 0.4375, 0.6181, 0.4375, 0.625, 0.4444, 0.625, 0.4619, 0.6181, 0.4688, 0.375, 0.4688, 0.375, 0.4062, 0.6181, 0.4062, 0.625, 0.4131, 0.625, 0.4306, 0.6181, 0.4375, 0.375, 0.4375, 0.375, 0.375, 0.6181, 0.375, 0.625, 0.3819, 0.625, 0.3994, 0.6181, 0.4062, 0.375, 0.4062, 0.375, 0.3438, 0.6181, 0.3438, 0.625, 0.3506, 0.625, 0.3681, 0.6181, 0.375, 0.375, 0.375, 0.375, 0.3125, 0.6181, 0.3125, 0.625, 0.3194, 0.625, 0.3369, 0.6181, 0.3438, 0.375, 0.3438, 0.125, 0.5, 0.1562, 0.5, 0.1562, 0.75, 0.125, 0.75, 0.1562, 0.5, 0.1875, 0.5, 0.1875, 0.75, 0.1562, 0.75, 0.1875, 0.5, 0.2188, 0.5, 0.2188, 0.75, 0.1875, 0.75, 0.2188, 0.5, 0.25, 0.5, 0.25, 0.75, 0.2188, 0.75, 0.25, 0.5, 0.2812, 0.5, 0.2812, 0.75, 0.25, 0.75, 0.2812, 0.5, 0.3125, 0.5, 0.3125, 0.75, 0.2812, 0.75, 0.3125, 0.5, 0.3438, 0.5, 0.3438, 0.75, 0.3125, 0.75, 0.375, 0.7812, 0.6181, 0.7812, 0.625, 0.7881, 0.625, 0.8056, 0.6181, 0.8125, 0.375, 0.8125, 0.375, 0.8125, 0.6181, 0.8125, 0.625, 0.8194, 0.625, 0.8369, 0.6181, 0.8438, 0.375, 0.8438, 0.375, 0.8438, 0.6181, 0.8438, 0.625, 0.8506, 0.625, 0.8681, 0.6181, 0.875, 0.375, 0.875, 0.375, 0.875, 0.6181, 0.875, 0.625, 0.8819, 0.625, 0.8994, 0.6181, 0.9062, 0.375, 0.9062, 0.375, 0.9062, 0.6181, 0.9062, 0.625, 0.9131, 0.625, 0.9306, 0.6181, 0.9375, 0.375, 0.9375, 0.375, 0.9375, 0.6181, 0.9375, 0.625, 0.9444, 0.625, 0.9619, 0.6181, 0.9688, 0.375, 0.9688, 0.375, 0.0, 0.617, 0.0, 0.617, 0.25, 0.375, 0.25, 0.375, 0.25, 0.617, 0.25, 0.625, 0.258, 0.625, 0.2744, 0.6181, 0.2812, 0.375, 0.2812, 0.8194, 0.5, 0.8369, 0.5, 0.8369, 0.75, 0.8194, 0.75, 0.7881, 0.5, 0.8056, 0.5, 0.8056, 0.75, 0.7881, 0.75, 0.7569, 0.5, 0.7744, 0.5, 0.7744, 0.75, 0.7569, 0.75, 0.7256, 0.5, 0.7431, 0.5, 0.7431, 0.75, 0.7256, 0.75, 0.6944, 0.5, 0.7119, 0.5, 0.7119, 0.75, 0.6944, 0.75, 0.6631, 0.5, 0.6806, 0.5, 0.6806, 0.75, 0.6631, 0.75, 0.7431, 0.75, 0.7431, 0.5, 0.7431, 0.5, 0.7431, 0.75, 0.625, 0.9131, 0.6181, 0.9062, 0.6181, 0.9062, 0.625, 0.9131, 0.625, 0.3506, 0.6181, 0.3438, 0.6181, 0.3438, 0.625, 0.3506, 0.7569, 0.5, 0.7569, 0.75, 0.7569, 0.75, 0.7569, 0.5, 0.6181, 0.7812, 0.625, 0.7744, 0.625, 0.7744, 0.6181, 0.7812, 0.7119, 0.75, 0.7119, 0.5, 0.7119, 0.5, 0.7119, 0.75, 0.625, 0.4756, 0.6181, 0.4688, 0.6181, 0.4688, 0.625, 0.4756, 0.6181, 0.9062, 0.625, 0.8994, 0.625, 0.8994, 0.6181, 0.9062, 0.6181, 0.3438, 0.625, 0.3369, 0.625, 0.3369, 0.6181, 0.3438, 0.7256, 0.5, 0.7256, 0.75, 0.7256, 0.75, 0.7256, 0.5, 0.625, 0.8819, 0.6181, 0.875, 0.6181, 0.875, 0.625, 0.8819, 0.625, 0.3194, 0.6181, 0.3125, 0.6181, 0.3125, 0.625, 0.3194, 0.6806, 0.75, 0.6806, 0.5, 0.6806, 0.5, 0.6806, 0.75, 0.6181, 0.4688, 0.625, 0.4619, 0.625, 0.4619, 0.6181, 0.4688, 0.6944, 0.5, 0.6944, 0.75, 0.6944, 0.75, 0.6944, 0.5, 0.625, 0.4444, 0.6181, 0.4375, 0.6181, 0.4375, 0.625, 0.4444, 0.6181, 0.875, 0.625, 0.8681, 0.625, 0.8681, 0.6181, 0.875, 0.6181, 0.3125, 0.625, 0.3056, 0.625, 0.3056, 0.6181, 0.3125, 0.6494, 0.75, 0.6494, 0.5, 0.6494, 0.5, 0.6494, 0.75, 0.625, 0.8506, 0.6181, 0.8438, 0.6181, 0.8438, 0.625, 0.8506, 0.625, 0.2881, 0.6181, 0.2812, 0.6181, 0.2812, 0.625, 0.2881, 0.633, 0.5, 0.6494, 0.5, 0.6494, 0.75, 0.633, 0.75, 0.625, 0.3056, 0.625, 0.3125, 0.6181, 0.3125, 0.625, 0.3369, 0.625, 0.3438, 0.6181, 0.3438, 0.625, 0.3681, 0.625, 0.375, 0.6181, 0.375, 0.625, 0.3994, 0.625, 0.4062, 0.6181, 0.4062, 0.625, 0.4306, 0.625, 0.4375, 0.6181, 0.4375, 0.625, 0.4619, 0.625, 0.4688, 0.6181, 0.4688, 0.625, 0.7812, 0.625, 0.7881, 0.6181, 0.7812, 0.625, 0.8125, 0.625, 0.8194, 0.6181, 0.8125, 0.625, 0.8438, 0.625, 0.8506, 0.6181, 0.8438, 0.625, 0.875, 0.625, 0.8819, 0.6181, 0.875, 0.625, 0.9062, 0.625, 0.9131, 0.6181, 0.9062, 0.625, 0.9375, 0.625, 0.9444, 0.6181, 0.9375, 0.625, 0.9688, 0.625, 0.9756, 0.6181, 0.9688, 0.6631, 0.5, 0.6631, 0.75, 0.6494, 0.75, 0.6494, 0.5, 0.6944, 0.5, 0.6944, 0.75, 0.6806, 0.75, 0.6806, 0.5, 0.7256, 0.5, 0.7256, 0.75, 0.7119, 0.75, 0.7119, 0.5, 0.7569, 0.5, 0.7569, 0.75, 0.7431, 0.75, 0.7431, 0.5, 0.7881, 0.5, 0.7881, 0.75, 0.7744, 0.75, 0.7744, 0.5, 0.8194, 0.5, 0.8194, 0.75, 0.8056, 0.75, 0.8056, 0.5, 0.8506, 0.5, 0.8506, 0.75, 0.8369, 0.75, 0.8369, 0.5, 0.6181, 0.375, 0.625, 0.3681, 0.625, 0.3681, 0.6181, 0.375, 0.6181, 0.9375, 0.625, 0.9306, 0.625, 0.9306, 0.6181, 0.9375, 0.625, 0.7881, 0.6181, 0.7812, 0.6181, 0.7812, 0.625, 0.7881, 0.7881, 0.5, 0.7881, 0.75, 0.7881, 0.75, 0.7881, 0.5, 0.6181, 0.8125, 0.625, 0.8056, 0.625, 0.8056, 0.6181, 0.8125, 0.7744, 0.75, 0.7744, 0.5, 0.7744, 0.5, 0.7744, 0.75, 0.625, 0.3819, 0.6181, 0.375, 0.6181, 0.375, 0.625, 0.3819, 0.625, 0.9444, 0.6181, 0.9375, 0.6181, 0.9375, 0.625, 0.9444, 0.8194, 0.5, 0.8194, 0.75, 0.8194, 0.75, 0.8194, 0.5, 0.6181, 0.4062, 0.625, 0.3994, 0.625, 0.3994, 0.6181, 0.4062, 0.6181, 0.9688, 0.625, 0.9619, 0.625, 0.9619, 0.6181, 0.9688, 0.625, 0.8194, 0.6181, 0.8125, 0.6181, 0.8125, 0.625, 0.8194, 0.8056, 0.75, 0.8056, 0.5, 0.8056, 0.5, 0.8056, 0.75, 0.6181, 0.2812, 0.625, 0.2744, 0.625, 0.2744, 0.6181, 0.2812, 0.6181, 0.8438, 0.625, 0.8369, 0.625, 0.8369, 0.6181, 0.8438, 0.8506, 0.5, 0.8506, 0.75, 0.8506, 0.75, 0.8506, 0.5, 0.625, 0.4131, 0.6181, 0.4062, 0.6181, 0.4062, 0.625, 0.4131, 0.625, 0.9756, 0.6181, 0.9688, 0.6181, 0.9688, 0.625, 0.9756, 0.8369, 0.75, 0.8369, 0.5, 0.8369, 0.5, 0.8369, 0.75, 0.6181, 0.4375, 0.625, 0.4306, 0.625, 0.4306, 0.6181, 0.4375, 0.6631, 0.5, 0.6631, 0.75, 0.6631, 0.75, 0.6631, 0.5, 0.617, 0.25, 0.617, 0.0, 0.617, 0.0, 0.617, 0.25, 0.633, 0.5, 0.633, 0.75, 0.633, 0.75, 0.633, 0.5, 0.375, 0.9688, 0.6181, 0.9688, 0.625, 0.9756, 0.625, 0.992, 0.617, 1.0, 0.375, 1.0, 0.633, 0.5, 0.633, 0.75, 0.617, 0.75, 0.617, 0.5, 0.867, 0.75, 0.867, 0.5, 0.867, 0.5, 0.867, 0.75, 0.625, 0.758, 0.617, 0.75, 0.617, 0.75, 0.625, 0.758, 0.617, 0.5, 0.625, 0.492, 0.625, 0.492, 0.617, 0.5, 0.625, 0.258, 0.617, 0.25, 0.617, 0.25, 0.625, 0.258, 0.617, 1.0, 0.625, 0.992, 0.625, 0.992, 0.617, 1.0, 0.617, 0.75, 0.617, 0.5, 0.617, 0.5, 0.617, 0.75])
me_cube_004.materials.append(mat_conc_002)
me_cube_004.materials.append(mat_steel_001)
me_cube_004.materials.append(mat_shedthing_001)
me_cube_004.update()
me_cube_005 = bpy.data.meshes.new('Cube.005')
me_cube_005.from_pydata([(-4.501, 1.189, -1.387), (-4.501, 1.189, 1.0), (-4.501, 1.415, -1.387), (-4.501, 1.415, 1.0), (4.501, 1.189, -1.387), (4.501, 1.189, 1.0), (4.501, 1.415, -1.387), (4.501, 1.415, 1.0), (-4.502, -3.123, -1.285), (-4.243, -2.864, -0.9034), (-4.502, -2.742, -1.285), (-4.243, -3.0, -0.9034), (-4.121, -3.123, -1.285), (-4.379, -2.864, -0.9034), (-4.121, -2.742, -1.285), (-4.379, -3.0, -0.9034), (-4.502, -3.123, -0.9034), (-4.502, -2.742, -0.9034), (-4.121, -2.742, -0.9034), (-4.121, -3.123, -0.9034), (-4.243, -2.864, 1.302), (-4.243, -3.0, 1.302), (-4.379, -3.0, 1.302), (-4.379, -2.864, 1.302), (-0.1935, -3.123, -1.285), (0.06507, -2.864, -0.9034), (-0.1935, -2.742, -1.285), (0.06507, -3.0, -0.9034), (0.1878, -3.123, -1.285), (-0.07073, -2.864, -0.9034), (0.1878, -2.742, -1.285), (-0.07073, -3.0, -0.9034), (-0.1935, -3.123, -0.9034), (-0.1935, -2.742, -0.9034), (0.1878, -2.742, -0.9034), (0.1878, -3.123, -0.9034), (0.06507, -2.864, 1.302), (0.06507, -3.0, 1.302), (-0.07073, -3.0, 1.302), (-0.07073, -2.864, 1.302), (4.115, -3.123, -1.285), (4.374, -2.864, -0.9034), (4.115, -2.742, -1.285), (4.374, -3.0, -0.9034), (4.496, -3.123, -1.285), (4.238, -2.864, -0.9034), (4.496, -2.742, -1.285), (4.238, -3.0, -0.9034), (4.115, -3.123, -0.9034), (4.115, -2.742, -0.9034), (4.496, -2.742, -0.9034), (4.496, -3.123, -0.9034), (4.374, -2.864, 1.302), (4.374, -3.0, 1.302), (4.238, -3.0, 1.302), (4.238, -2.864, 1.302), (-4.505, -3.318, 1.233), (-4.505, 1.519, 1.946), (-4.505, 1.544, 1.79), (-4.215, 1.519, 1.95), (4.505, -3.318, 1.233), (-4.215, -3.343, 1.393), (4.505, 1.544, 1.79), (-4.505, -3.343, 1.389), (-0.07656, 1.226, 0.9383), (-0.07656, 1.226, 1.813), (-0.07656, 1.379, 0.9383), (-0.07656, 1.379, 1.813), (0.07656, 1.226, 0.9383), (0.07656, 1.226, 1.813), (0.07656, 1.379, 0.9383), (0.07656, 1.379, 1.813), (-4.397, 1.226, 0.9383), (-4.397, 1.226, 1.813), (-4.397, 1.379, 0.9383), (-4.397, 1.379, 1.813), (-4.244, 1.226, 0.9383), (-4.244, 1.226, 1.813), (-4.244, 1.379, 0.9383), (-4.244, 1.379, 1.813), (4.233, 1.226, 0.9383), (4.233, 1.226, 1.813), (4.233, 1.379, 0.9383), (4.233, 1.379, 1.813), (4.386, 1.226, 0.9383), (4.386, 1.226, 1.813), (4.386, 1.379, 0.9383), (4.386, 1.379, 1.813), (3.379, 1.544, 1.79), (2.252, 1.544, 1.79), (1.126, 1.544, 1.79), (-4.214e-16, 1.544, 1.79), (-1.126, 1.544, 1.79), (-2.252, 1.544, 1.79), (-3.379, 1.544, 1.79), (0.8791, 1.521, 1.938), (1.126, 1.521, 1.935), (0.2471, 1.521, 1.938), (-0.2471, 1.521, 1.938), (-4.214e-16, 1.521, 1.935), (-0.8791, 1.521, 1.938), (-1.373, 1.521, 1.938), (-3.379, -3.318, 1.233), (-2.252, -3.318, 1.233), (-1.126, -3.318, 1.233), (-4.214e-16, -3.318, 1.233), (1.126, -3.318, 1.233), (2.252, -3.318, 1.233), (3.379, -3.318, 1.233), (-1.126, 1.521, 1.935), (-2.005, 1.521, 1.938), (-2.5, 1.521, 1.938), (-2.252, 1.521, 1.935), (-3.132, 1.521, 1.938), (-3.626, 1.521, 1.938), (-3.379, 1.521, 1.935), (-3.626, 1.526, 1.904), (-3.132, 1.526, 1.904), (-3.379, 1.527, 1.901), (-2.5, 1.526, 1.904), (-2.005, 1.526, 1.904), (-2.252, 1.527, 1.901), (-1.373, 1.526, 1.904), (-0.8791, 1.526, 1.904), (-1.126, 1.527, 1.901), (-0.2471, 1.526, 1.904), (0.2471, 1.526, 1.904), (-4.214e-16, 1.527, 1.901), (0.8791, 1.526, 1.904), (1.373, 1.526, 1.904), (1.126, 1.527, 1.901), (2.005, 1.526, 1.904), (2.5, 1.526, 1.904), (2.252, 1.527, 1.901), (3.132, 1.526, 1.904), (3.626, 1.526, 1.904), (3.379, 1.527, 1.901), (3.626, -3.336, 1.347), (3.132, -3.336, 1.347), (3.379, -3.336, 1.344), (2.5, -3.336, 1.347), (2.005, -3.336, 1.347), (2.252, -3.336, 1.344), (1.373, -3.336, 1.347), (0.8791, -3.336, 1.347), (1.126, -3.336, 1.344), (0.2471, -3.336, 1.347), (-0.2471, -3.336, 1.347), (-4.214e-16, -3.336, 1.344), (-0.8791, -3.336, 1.347), (-1.373, -3.336, 1.347), (-1.126, -3.336, 1.344), (-2.005, -3.336, 1.347), (-2.5, -3.336, 1.347), (-2.252, -3.336, 1.344), (-3.132, -3.336, 1.347), (-3.626, -3.336, 1.347), (-3.379, -3.336, 1.344), (1.373, 1.521, 1.938), (2.252, 1.521, 1.935), (2.005, 1.521, 1.938), (2.5, 1.521, 1.938), (3.379, 1.521, 1.935), (3.132, 1.521, 1.938), (3.626, 1.521, 1.938), (3.379, -3.341, 1.377), (3.626, -3.341, 1.38), (3.132, -3.341, 1.38), (2.252, -3.341, 1.377), (2.5, -3.341, 1.38), (2.005, -3.341, 1.38), (1.126, -3.341, 1.377), (1.373, -3.341, 1.38), (0.8791, -3.341, 1.38), (-4.214e-16, -3.341, 1.377), (0.2471, -3.341, 1.38), (-0.2471, -3.341, 1.38), (-1.126, -3.341, 1.377), (-0.8791, -3.341, 1.38), (-1.373, -3.341, 1.38), (-2.252, -3.341, 1.377), (-2.005, -3.341, 1.38), (-2.5, -3.341, 1.38), (-3.379, -3.341, 1.377), (-3.132, -3.341, 1.38), (-3.626, -3.341, 1.38), (-4.215, -3.336, 1.347), (-4.505, -3.335, 1.343), (-4.505, 1.527, 1.9), (-4.215, 1.526, 1.904), (4.505, -3.335, 1.343), (4.215, -3.336, 1.347), (4.215, 1.526, 1.904), (4.505, 1.527, 1.9), (4.505, 1.519, 1.946), (4.215, 1.519, 1.95), (4.215, -3.343, 1.393), (4.505, -3.343, 1.389)], [], [(0, 1, 3, 2), (2, 3, 7, 6), (6, 7, 5, 4), (4, 5, 1, 0), (2, 6, 4, 0), (7, 3, 1, 5), (8, 16, 17, 10), (10, 17, 18, 14), (14, 18, 19, 12), (12, 19, 16, 8), (10, 14, 12, 8), (13, 15, 22, 23), (9, 11, 17, 16), (11, 15, 18, 17), (15, 13, 19, 18), (13, 9, 16, 19), (22, 21, 20, 23), (11, 9, 20, 21), (9, 13, 23, 20), (15, 11, 21, 22), (24, 32, 33, 26), (26, 33, 34, 30), (30, 34, 35, 28), (28, 35, 32, 24), (26, 30, 28, 24), (29, 31, 38, 39), (25, 27, 33, 32), (27, 31, 34, 33), (31, 29, 35, 34), (29, 25, 32, 35), (38, 37, 36, 39), (27, 25, 36, 37), (25, 29, 39, 36), (31, 27, 37, 38), (40, 48, 49, 42), (42, 49, 50, 46), (46, 50, 51, 44), (44, 51, 48, 40), (42, 46, 44, 40), (45, 47, 54, 55), (41, 43, 49, 48), (43, 47, 50, 49), (47, 45, 51, 50), (45, 41, 48, 51), (54, 53, 52, 55), (43, 41, 52, 53), (41, 45, 55, 52), (47, 43, 53, 54), (116, 189, 186, 156), (88, 136, 135, 192, 193, 62), (60, 190, 191, 137, 139, 108), (114, 113, 115), (88, 62, 60, 108), (94, 118, 117, 119, 121, 93), (64, 65, 67, 66), (66, 67, 71, 70), (70, 71, 69, 68), (68, 69, 65, 64), (66, 70, 68, 64), (71, 67, 65, 69), (72, 73, 75, 74), (74, 75, 79, 78), (78, 79, 77, 76), (76, 77, 73, 72), (74, 78, 76, 72), (79, 75, 73, 77), (80, 81, 83, 82), (82, 83, 87, 86), (86, 87, 85, 84), (84, 85, 81, 80), (82, 86, 84, 80), (87, 83, 81, 85), (61, 59, 57, 63), (62, 193, 190, 60), (89, 133, 132, 134, 136, 88), (90, 130, 129, 131, 133, 89), (91, 127, 126, 128, 130, 90), (92, 124, 123, 125, 127, 91), (93, 121, 120, 122, 124, 92), (58, 94, 102, 56), (94, 93, 103, 102), (93, 92, 104, 103), (92, 91, 105, 104), (91, 90, 106, 105), (90, 89, 107, 106), (89, 88, 108, 107), (108, 139, 138, 140, 142, 107), (107, 142, 141, 143, 145, 106), (106, 145, 144, 146, 148, 105), (105, 148, 147, 149, 151, 104), (104, 151, 150, 152, 154, 103), (103, 154, 153, 155, 157, 102), (56, 187, 188, 58), (58, 188, 189, 116, 118, 94), (119, 117, 155, 153), (122, 120, 152, 150), (125, 123, 149, 147), (128, 126, 146, 144), (131, 129, 143, 141), (134, 132, 140, 138), (146, 126, 97, 175), (150, 151, 177, 179), (123, 124, 109, 100), (125, 147, 176, 98), (139, 137, 166, 165), (143, 129, 158, 172), (135, 136, 162, 164), (151, 149, 178, 177), (124, 122, 101, 109), (128, 144, 173, 95), (147, 148, 174, 176), (120, 121, 112, 110), (140, 132, 161, 169), (136, 134, 163, 162), (131, 141, 170, 160), (132, 133, 159, 161), (148, 146, 175, 174), (121, 119, 111, 112), (137, 135, 164, 166), (144, 145, 171, 173), (117, 118, 115, 113), (192, 135, 137, 191), (111, 110, 112), (101, 100, 109), (98, 97, 99), (95, 158, 96), (160, 161, 159), (163, 164, 162), (166, 167, 165), (169, 170, 168), (172, 173, 171), (175, 176, 174), (178, 179, 177), (181, 182, 180), (184, 185, 183), (163, 167, 166, 164), (160, 170, 169, 161), (95, 173, 172, 158), (98, 176, 175, 97), (101, 179, 178, 100), (111, 182, 181, 110), (114, 185, 184, 113), (127, 125, 98, 99), (154, 152, 181, 180), (138, 139, 165, 167), (122, 150, 179, 101), (142, 140, 169, 168), (149, 123, 100, 178), (126, 127, 99, 97), (153, 154, 180, 182), (119, 153, 182, 111), (130, 128, 95, 96), (157, 155, 184, 183), (141, 142, 168, 170), (152, 120, 110, 181), (118, 116, 114, 115), (145, 143, 172, 171), (116, 156, 185, 114), (129, 130, 96, 158), (156, 157, 183, 185), (155, 117, 113, 184), (133, 131, 160, 159), (134, 138, 167, 163), (188, 187, 63, 57), (192, 191, 196, 195), (102, 157, 156, 186, 187, 56), (195, 196, 197, 194), (186, 189, 59, 61), (191, 190, 197, 196), (193, 192, 195, 194), (189, 188, 57, 59), (187, 186, 61, 63), (190, 193, 194, 197)])
me_cube_005.polygons.foreach_set('material_index', [0, 0, 0, 0, 0, 0, 1, 1, 1, 1, 1, 1, 1, 1, 1, 1, 0, 1, 1, 1, 1, 1, 1, 1, 1, 1, 1, 1, 1, 1, 0, 1, 1, 1, 1, 1, 1, 1, 1, 1, 1, 1, 1, 1, 0, 1, 1, 1, 2, 2, 2, 2, 2, 2, 1, 1, 1, 1, 0, 0, 1, 1, 1, 1, 0, 0, 1, 1, 1, 1, 0, 0, 2, 2, 2, 2, 2, 2, 2, 2, 2, 2, 2, 2, 2, 2, 2, 2, 2, 2, 2, 2, 2, 2, 2, 2, 2, 2, 2, 2, 2, 2, 2, 2, 2, 2, 2, 2, 2, 2, 2, 2, 2, 2, 2, 2, 2, 2, 2, 2, 2, 2, 2, 2, 2, 2, 2, 2, 2, 2, 2, 2, 2, 2, 2, 2, 2, 2, 2, 2, 2, 2, 2, 2, 2, 2, 2, 2, 2, 2, 2, 2, 2, 2, 2, 2, 2, 2, 2, 2, 2, 2, 2, 2, 2, 2, 2, 2, 2, 2, 2, 2, 2])
_uv = me_cube_005.uv_layers.new(name='UVMap')
_uv.uv.foreach_set('vector', [0.375, 0.0, 0.625, 0.0, 0.625, 0.25, 0.375, 0.25, 0.375, 0.25, 0.625, 0.25, 0.625, 0.5, 0.375, 0.5, 0.375, 0.5, 0.625, 0.5, 0.625, 0.75, 0.375, 0.75, 0.375, 0.75, 0.625, 0.75, 0.625, 1.0, 0.375, 1.0, 0.125, 0.5, 0.375, 0.5, 0.375, 0.75, 0.125, 0.75, 0.625, 0.5, 0.875, 0.5, 0.875, 0.75, 0.625, 0.75, 0.375, 0.0, 0.625, 0.0, 0.625, 0.25, 0.375, 0.25, 0.375, 0.25, 0.625, 0.25, 0.625, 0.5, 0.375, 0.5, 0.375, 0.5, 0.625, 0.5, 0.625, 0.75, 0.375, 0.75, 0.375, 0.75, 0.625, 0.75, 0.625, 1.0, 0.375, 1.0, 0.125, 0.5, 0.375, 0.5, 0.375, 0.75, 0.125, 0.75, 0.7945, 0.5805, 0.7945, 0.6695, 0.7945, 0.6695, 0.7945, 0.5805, 0.7055, 0.5805, 0.7055, 0.6695, 0.875, 0.5, 0.875, 0.75, 0.7055, 0.6695, 0.7945, 0.6695, 0.625, 0.5, 0.875, 0.5, 0.7945, 0.6695, 0.7945, 0.5805, 0.625, 0.75, 0.625, 0.5, 0.7945, 0.5805, 0.7055, 0.5805, 0.875, 0.75, 0.625, 0.75, 0.7945, 0.6695, 0.7055, 0.6695, 0.7055, 0.5805, 0.7945, 0.5805, 0.7055, 0.6695, 0.7055, 0.5805, 0.7055, 0.5805, 0.7055, 0.6695, 0.7055, 0.5805, 0.7945, 0.5805, 0.7945, 0.5805, 0.7055, 0.5805, 0.7945, 0.6695, 0.7055, 0.6695, 0.7055, 0.6695, 0.7945, 0.6695, 0.375, 0.0, 0.625, 0.0, 0.625, 0.25, 0.375, 0.25, 0.375, 0.25, 0.625, 0.25, 0.625, 0.5, 0.375, 0.5, 0.375, 0.5, 0.625, 0.5, 0.625, 0.75, 0.375, 0.75, 0.375, 0.75, 0.625, 0.75, 0.625, 1.0, 0.375, 1.0, 0.125, 0.5, 0.375, 0.5, 0.375, 0.75, 0.125, 0.75, 0.7945, 0.5805, 0.7945, 0.6695, 0.7945, 0.6695, 0.7945, 0.5805, 0.7055, 0.5805, 0.7055, 0.6695, 0.875, 0.5, 0.875, 0.75, 0.7055, 0.6695, 0.7945, 0.6695, 0.625, 0.5, 0.875, 0.5, 0.7945, 0.6695, 0.7945, 0.5805, 0.625, 0.75, 0.625, 0.5, 0.7945, 0.5805, 0.7055, 0.5805, 0.875, 0.75, 0.625, 0.75, 0.7945, 0.6695, 0.7055, 0.6695, 0.7055, 0.5805, 0.7945, 0.5805, 0.7055, 0.6695, 0.7055, 0.5805, 0.7055, 0.5805, 0.7055, 0.6695, 0.7055, 0.5805, 0.7945, 0.5805, 0.7945, 0.5805, 0.7055, 0.5805, 0.7945, 0.6695, 0.7055, 0.6695, 0.7055, 0.6695, 0.7945, 0.6695, 0.375, 0.0, 0.625, 0.0, 0.625, 0.25, 0.375, 0.25, 0.375, 0.25, 0.625, 0.25, 0.625, 0.5, 0.375, 0.5, 0.375, 0.5, 0.625, 0.5, 0.625, 0.75, 0.375, 0.75, 0.375, 0.75, 0.625, 0.75, 0.625, 1.0, 0.375, 1.0, 0.125, 0.5, 0.375, 0.5, 0.375, 0.75, 0.125, 0.75, 0.7945, 0.5805, 0.7945, 0.6695, 0.7945, 0.6695, 0.7945, 0.5805, 0.7055, 0.5805, 0.7055, 0.6695, 0.875, 0.5, 0.875, 0.75, 0.7055, 0.6695, 0.7945, 0.6695, 0.625, 0.5, 0.875, 0.5, 0.7945, 0.6695, 0.7945, 0.5805, 0.625, 0.75, 0.625, 0.5, 0.7945, 0.5805, 0.7055, 0.5805, 0.875, 0.75, 0.625, 0.75, 0.7945, 0.6695, 0.7055, 0.6695, 0.7055, 0.5805, 0.7945, 0.5805, 0.7055, 0.6695, 0.7055, 0.5805, 0.7055, 0.5805, 0.7055, 0.6695, 0.7055, 0.5805, 0.7945, 0.5805, 0.7945, 0.5805, 0.7055, 0.5805, 0.7945, 0.6695, 0.7055, 0.6695, 0.7055, 0.6695, 0.7945, 0.6695, 0.8506, 0.5, 0.867, 0.5, 0.867, 0.75, 0.8506, 0.75, 0.375, 0.4688, 0.6181, 0.4688, 0.625, 0.4756, 0.625, 0.492, 0.617, 0.5, 0.375, 0.5, 0.375, 0.75, 0.617, 0.75, 0.625, 0.758, 0.625, 0.7744, 0.6181, 0.7812, 0.375, 0.7812, 0.625, 0.2744, 0.625, 0.2812, 0.6181, 0.2812, 0.3438, 0.5, 0.375, 0.5, 0.375, 0.75, 0.3438, 0.75, 0.375, 0.2812, 0.6181, 0.2812, 0.625, 0.2881, 0.625, 0.3056, 0.6181, 0.3125, 0.375, 0.3125, 0.375, 0.0, 0.625, 0.0, 0.625, 0.25, 0.375, 0.25, 0.375, 0.25, 0.625, 0.25, 0.625, 0.5, 0.375, 0.5, 0.375, 0.5, 0.625, 0.5, 0.625, 0.75, 0.375, 0.75, 0.375, 0.75, 0.625, 0.75, 0.625, 1.0, 0.375, 1.0, 0.125, 0.5, 0.375, 0.5, 0.375, 0.75, 0.125, 0.75, 0.625, 0.5, 0.875, 0.5, 0.875, 0.75, 0.625, 0.75, 0.375, 0.0, 0.625, 0.0, 0.625, 0.25, 0.375, 0.25, 0.375, 0.25, 0.625, 0.25, 0.625, 0.5, 0.375, 0.5, 0.375, 0.5, 0.625, 0.5, 0.625, 0.75, 0.375, 0.75, 0.375, 0.75, 0.625, 0.75, 0.625, 1.0, 0.375, 1.0, 0.125, 0.5, 0.375, 0.5, 0.375, 0.75, 0.125, 0.75, 0.625, 0.5, 0.875, 0.5, 0.875, 0.75, 0.625, 0.75, 0.375, 0.0, 0.625, 0.0, 0.625, 0.25, 0.375, 0.25, 0.375, 0.25, 0.625, 0.25, 0.625, 0.5, 0.375, 0.5, 0.375, 0.5, 0.625, 0.5, 0.625, 0.75, 0.375, 0.75, 0.375, 0.75, 0.625, 0.75, 0.625, 1.0, 0.375, 1.0, 0.125, 0.5, 0.375, 0.5, 0.375, 0.75, 0.125, 0.75, 0.625, 0.5, 0.875, 0.5, 0.875, 0.75, 0.625, 0.75, 0.625, 0.0, 0.625, 0.25, 0.617, 0.25, 0.617, 0.0, 0.375, 0.5, 0.617, 0.5, 0.617, 0.75, 0.375, 0.75, 0.375, 0.4375, 0.6181, 0.4375, 0.625, 0.4444, 0.625, 0.4619, 0.6181, 0.4688, 0.375, 0.4688, 0.375, 0.4062, 0.6181, 0.4062, 0.625, 0.4131, 0.625, 0.4306, 0.6181, 0.4375, 0.375, 0.4375, 0.375, 0.375, 0.6181, 0.375, 0.625, 0.3819, 0.625, 0.3994, 0.6181, 0.4062, 0.375, 0.4062, 0.375, 0.3438, 0.6181, 0.3438, 0.625, 0.3506, 0.625, 0.3681, 0.6181, 0.375, 0.375, 0.375, 0.375, 0.3125, 0.6181, 0.3125, 0.625, 0.3194, 0.625, 0.3369, 0.6181, 0.3438, 0.375, 0.3438, 0.125, 0.5, 0.1562, 0.5, 0.1562, 0.75, 0.125, 0.75, 0.1562, 0.5, 0.1875, 0.5, 0.1875, 0.75, 0.1562, 0.75, 0.1875, 0.5, 0.2188, 0.5, 0.2188, 0.75, 0.1875, 0.75, 0.2188, 0.5, 0.25, 0.5, 0.25, 0.75, 0.2188, 0.75, 0.25, 0.5, 0.2812, 0.5, 0.2812, 0.75, 0.25, 0.75, 0.2812, 0.5, 0.3125, 0.5, 0.3125, 0.75, 0.2812, 0.75, 0.3125, 0.5, 0.3438, 0.5, 0.3438, 0.75, 0.3125, 0.75, 0.375, 0.7812, 0.6181, 0.7812, 0.625, 0.7881, 0.625, 0.8056, 0.6181, 0.8125, 0.375, 0.8125, 0.375, 0.8125, 0.6181, 0.8125, 0.625, 0.8194, 0.625, 0.8369, 0.6181, 0.8438, 0.375, 0.8438, 0.375, 0.8438, 0.6181, 0.8438, 0.625, 0.8506, 0.625, 0.8681, 0.6181, 0.875, 0.375, 0.875, 0.375, 0.875, 0.6181, 0.875, 0.625, 0.8819, 0.625, 0.8994, 0.6181, 0.9062, 0.375, 0.9062, 0.375, 0.9062, 0.6181, 0.9062, 0.625, 0.9131, 0.625, 0.9306, 0.6181, 0.9375, 0.375, 0.9375, 0.375, 0.9375, 0.6181, 0.9375, 0.625, 0.9444, 0.625, 0.9619, 0.6181, 0.9688, 0.375, 0.9688, 0.375, 0.0, 0.617, 0.0, 0.617, 0.25, 0.375, 0.25, 0.375, 0.25, 0.617, 0.25, 0.625, 0.258, 0.625, 0.2744, 0.6181, 0.2812, 0.375, 0.2812, 0.8194, 0.5, 0.8369, 0.5, 0.8369, 0.75, 0.8194, 0.75, 0.7881, 0.5, 0.8056, 0.5, 0.8056, 0.75, 0.7881, 0.75, 0.7569, 0.5, 0.7744, 0.5, 0.7744, 0.75, 0.7569, 0.75, 0.7256, 0.5, 0.7431, 0.5, 0.7431, 0.75, 0.7256, 0.75, 0.6944, 0.5, 0.7119, 0.5, 0.7119, 0.75, 0.6944, 0.75, 0.6631, 0.5, 0.6806, 0.5, 0.6806, 0.75, 0.6631, 0.75, 0.7431, 0.75, 0.7431, 0.5, 0.7431, 0.5, 0.7431, 0.75, 0.625, 0.9131, 0.6181, 0.9062, 0.6181, 0.9062, 0.625, 0.9131, 0.625, 0.3506, 0.6181, 0.3438, 0.6181, 0.3438, 0.625, 0.3506, 0.7569, 0.5, 0.7569, 0.75, 0.7569, 0.75, 0.7569, 0.5, 0.6181, 0.7812, 0.625, 0.7744, 0.625, 0.7744, 0.6181, 0.7812, 0.7119, 0.75, 0.7119, 0.5, 0.7119, 0.5, 0.7119, 0.75, 0.625, 0.4756, 0.6181, 0.4688, 0.6181, 0.4688, 0.625, 0.4756, 0.6181, 0.9062, 0.625, 0.8994, 0.625, 0.8994, 0.6181, 0.9062, 0.6181, 0.3438, 0.625, 0.3369, 0.625, 0.3369, 0.6181, 0.3438, 0.7256, 0.5, 0.7256, 0.75, 0.7256, 0.75, 0.7256, 0.5, 0.625, 0.8819, 0.6181, 0.875, 0.6181, 0.875, 0.625, 0.8819, 0.625, 0.3194, 0.6181, 0.3125, 0.6181, 0.3125, 0.625, 0.3194, 0.6806, 0.75, 0.6806, 0.5, 0.6806, 0.5, 0.6806, 0.75, 0.6181, 0.4688, 0.625, 0.4619, 0.625, 0.4619, 0.6181, 0.4688, 0.6944, 0.5, 0.6944, 0.75, 0.6944, 0.75, 0.6944, 0.5, 0.625, 0.4444, 0.6181, 0.4375, 0.6181, 0.4375, 0.625, 0.4444, 0.6181, 0.875, 0.625, 0.8681, 0.625, 0.8681, 0.6181, 0.875, 0.6181, 0.3125, 0.625, 0.3056, 0.625, 0.3056, 0.6181, 0.3125, 0.6494, 0.75, 0.6494, 0.5, 0.6494, 0.5, 0.6494, 0.75, 0.625, 0.8506, 0.6181, 0.8438, 0.6181, 0.8438, 0.625, 0.8506, 0.625, 0.2881, 0.6181, 0.2812, 0.6181, 0.2812, 0.625, 0.2881, 0.633, 0.5, 0.6494, 0.5, 0.6494, 0.75, 0.633, 0.75, 0.625, 0.3056, 0.625, 0.3125, 0.6181, 0.3125, 0.625, 0.3369, 0.625, 0.3438, 0.6181, 0.3438, 0.625, 0.3681, 0.625, 0.375, 0.6181, 0.375, 0.625, 0.3994, 0.625, 0.4062, 0.6181, 0.4062, 0.625, 0.4306, 0.625, 0.4375, 0.6181, 0.4375, 0.625, 0.4619, 0.625, 0.4688, 0.6181, 0.4688, 0.625, 0.7812, 0.625, 0.7881, 0.6181, 0.7812, 0.625, 0.8125, 0.625, 0.8194, 0.6181, 0.8125, 0.625, 0.8438, 0.625, 0.8506, 0.6181, 0.8438, 0.625, 0.875, 0.625, 0.8819, 0.6181, 0.875, 0.625, 0.9062, 0.625, 0.9131, 0.6181, 0.9062, 0.625, 0.9375, 0.625, 0.9444, 0.6181, 0.9375, 0.625, 0.9688, 0.625, 0.9756, 0.6181, 0.9688, 0.6631, 0.5, 0.6631, 0.75, 0.6494, 0.75, 0.6494, 0.5, 0.6944, 0.5, 0.6944, 0.75, 0.6806, 0.75, 0.6806, 0.5, 0.7256, 0.5, 0.7256, 0.75, 0.7119, 0.75, 0.7119, 0.5, 0.7569, 0.5, 0.7569, 0.75, 0.7431, 0.75, 0.7431, 0.5, 0.7881, 0.5, 0.7881, 0.75, 0.7744, 0.75, 0.7744, 0.5, 0.8194, 0.5, 0.8194, 0.75, 0.8056, 0.75, 0.8056, 0.5, 0.8506, 0.5, 0.8506, 0.75, 0.8369, 0.75, 0.8369, 0.5, 0.6181, 0.375, 0.625, 0.3681, 0.625, 0.3681, 0.6181, 0.375, 0.6181, 0.9375, 0.625, 0.9306, 0.625, 0.9306, 0.6181, 0.9375, 0.625, 0.7881, 0.6181, 0.7812, 0.6181, 0.7812, 0.625, 0.7881, 0.7881, 0.5, 0.7881, 0.75, 0.7881, 0.75, 0.7881, 0.5, 0.6181, 0.8125, 0.625, 0.8056, 0.625, 0.8056, 0.6181, 0.8125, 0.7744, 0.75, 0.7744, 0.5, 0.7744, 0.5, 0.7744, 0.75, 0.625, 0.3819, 0.6181, 0.375, 0.6181, 0.375, 0.625, 0.3819, 0.625, 0.9444, 0.6181, 0.9375, 0.6181, 0.9375, 0.625, 0.9444, 0.8194, 0.5, 0.8194, 0.75, 0.8194, 0.75, 0.8194, 0.5, 0.6181, 0.4062, 0.625, 0.3994, 0.625, 0.3994, 0.6181, 0.4062, 0.6181, 0.9688, 0.625, 0.9619, 0.625, 0.9619, 0.6181, 0.9688, 0.625, 0.8194, 0.6181, 0.8125, 0.6181, 0.8125, 0.625, 0.8194, 0.8056, 0.75, 0.8056, 0.5, 0.8056, 0.5, 0.8056, 0.75, 0.6181, 0.2812, 0.625, 0.2744, 0.625, 0.2744, 0.6181, 0.2812, 0.6181, 0.8438, 0.625, 0.8369, 0.625, 0.8369, 0.6181, 0.8438, 0.8506, 0.5, 0.8506, 0.75, 0.8506, 0.75, 0.8506, 0.5, 0.625, 0.4131, 0.6181, 0.4062, 0.6181, 0.4062, 0.625, 0.4131, 0.625, 0.9756, 0.6181, 0.9688, 0.6181, 0.9688, 0.625, 0.9756, 0.8369, 0.75, 0.8369, 0.5, 0.8369, 0.5, 0.8369, 0.75, 0.6181, 0.4375, 0.625, 0.4306, 0.625, 0.4306, 0.6181, 0.4375, 0.6631, 0.5, 0.6631, 0.75, 0.6631, 0.75, 0.6631, 0.5, 0.617, 0.25, 0.617, 0.0, 0.617, 0.0, 0.617, 0.25, 0.633, 0.5, 0.633, 0.75, 0.633, 0.75, 0.633, 0.5, 0.375, 0.9688, 0.6181, 0.9688, 0.625, 0.9756, 0.625, 0.992, 0.617, 1.0, 0.375, 1.0, 0.633, 0.5, 0.633, 0.75, 0.617, 0.75, 0.617, 0.5, 0.867, 0.75, 0.867, 0.5, 0.867, 0.5, 0.867, 0.75, 0.625, 0.758, 0.617, 0.75, 0.617, 0.75, 0.625, 0.758, 0.617, 0.5, 0.625, 0.492, 0.625, 0.492, 0.617, 0.5, 0.625, 0.258, 0.617, 0.25, 0.617, 0.25, 0.625, 0.258, 0.617, 1.0, 0.625, 0.992, 0.625, 0.992, 0.617, 1.0, 0.617, 0.75, 0.617, 0.5, 0.617, 0.5, 0.617, 0.75])
me_cube_005.materials.append(mat_conc_003)
me_cube_005.materials.append(mat_steel_002)
me_cube_005.materials.append(mat_shedthing_002)
me_cube_005.update()

# ---- objects
ob_smallshed_lod0 = bpy.data.objects.new('SmallShed_LOD0', me_cube_001)
ob_smallshed_lod1 = bpy.data.objects.new('SmallShed_LOD1', me_cube_004)
ob_smallshed_lod2 = bpy.data.objects.new('SmallShed_LOD2', me_cube_005)

# ---- transforms, parenting, visibility, modifiers, constraints
ob_smallshed_lod0.location = (0.0, 0.0, 0.0)
_m = ob_smallshed_lod0.modifiers.new('Decimate', 'DECIMATE')
ob_smallshed_lod1.location = (0.0, 0.0, 0.0)
_m = ob_smallshed_lod1.modifiers.new('Decimate', 'DECIMATE')
_m.ratio = 0.4218
ob_smallshed_lod2.location = (0.0, 0.0, 0.0)
_m = ob_smallshed_lod2.modifiers.new('Decimate', 'DECIMATE')
_m.ratio = 0.1633

# ---- collection membership
col_collection.objects.link(ob_smallshed_lod0)
col_collection.objects.link(ob_smallshed_lod1)
col_collection.objects.link(ob_smallshed_lod2)

# ---- scene / render settings (as saved in the file)
scene.frame_start = 1; scene.frame_end = 250; scene.frame_set(1)
scene.render.engine = 'BLENDER_EEVEE_NEXT'
scene.cycles.sampling_pattern = 'TABULATED_SOBOL'
scene.view_settings.view_transform = 'Filmic'
bpy.context.view_layer.update()

# ---- added for rendering (the .blend has no active camera and no usable light): camera, sun
cam_auto = bpy.data.cameras.new('AutoCamera')
cam_auto.lens = 50.0
cam_auto.sensor_width = 36.0
cam_auto.clip_end = 1000.0
ob_auto_camera = bpy.data.objects.new('AutoCamera', cam_auto)
scene.collection.objects.link(ob_auto_camera)
ob_auto_camera.location = (9.97404, -12.8687, 8.26076)
ob_auto_camera.rotation_euler = (1.09748, -7.21219e-08, 0.694738)
scene.camera = ob_auto_camera
light_auto_sun = bpy.data.lights.new('AutoSun', 'SUN')
light_auto_sun.energy = 3.0
light_auto_sun.angle = 0.0523599
ob_auto_sun = bpy.data.objects.new('AutoSun', light_auto_sun)
scene.collection.objects.link(ob_auto_sun)
ob_auto_sun.rotation_euler = (0.872665, 0.174533, 0.523599)
bpy.context.view_layer.update()

